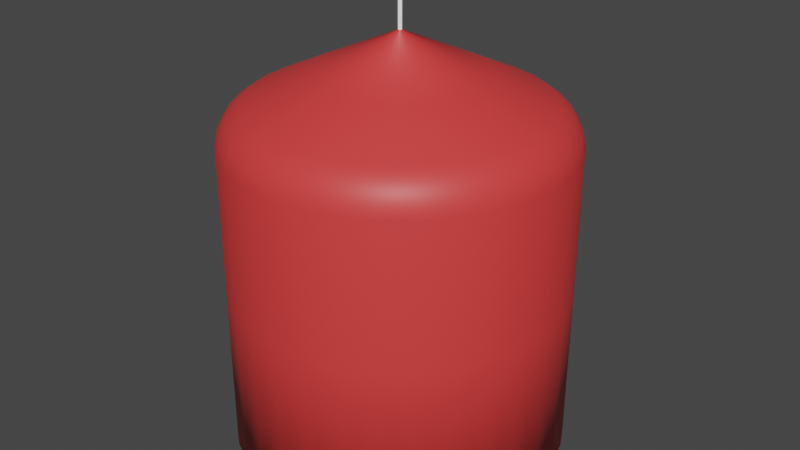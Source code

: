 # Source: Candle.blend  (saved by Blender 3.4.6; exported with 4.5.12 LTS)
import bpy
from mathutils import Matrix  # noqa: F401  (used for matrix-valued properties, if any)

bpy.ops.wm.read_factory_settings(use_empty=True)
scene = bpy.context.scene
scene.name = 'Scene'

# ---- collections
col_collection = bpy.data.collections.new('Collection'); scene.collection.children.link(col_collection)

# ---- materials (node trees are filled in below, after node groups)
mat_white = bpy.data.materials.new('White')
mat_white.use_transparent_shadow = False
mat_red = bpy.data.materials.new('Red')
mat_red.use_transparent_shadow = False

# ---- material node trees
mat_white.use_nodes = True; mat_white.node_tree.nodes.clear()
_N = mat_white.node_tree.nodes; _L = mat_white.node_tree.links
n0 = _N.new('ShaderNodeBsdfPrincipled'); n0.name = 'Principled BSDF'; n0.location = (10, 300)
n0.distribution = 'GGX'
n0.subsurface_method = 'RANDOM_WALK_SKIN'
n0.inputs[0].default_value = (1.0, 1.0, 1.0, 1.0)
n0.inputs[3].default_value = 1.45
n0.inputs[27].default_value = (0.0, 0.0, 0.0, 1.0)
n0.inputs[28].default_value = 1.0
n1 = _N.new('ShaderNodeOutputMaterial'); n1.name = 'Material Output'; n1.location = (300, 300)
_L.new(n0.outputs[0], n1.inputs[0])
n1.is_active_output = True
mat_red.use_nodes = True; mat_red.node_tree.nodes.clear()
_N = mat_red.node_tree.nodes; _L = mat_red.node_tree.links
n0 = _N.new('ShaderNodeBsdfPrincipled'); n0.name = 'Principled BSDF'; n0.location = (10, 300)
n0.distribution = 'GGX'
n0.subsurface_method = 'RANDOM_WALK_SKIN'
n0.inputs[0].default_value = (0.8, 0.04761, 0.04761, 1.0)
n0.inputs[3].default_value = 1.45
n0.inputs[27].default_value = (0.0, 0.0, 0.0, 1.0)
n0.inputs[28].default_value = 1.0
n1 = _N.new('ShaderNodeOutputMaterial'); n1.name = 'Material Output'; n1.location = (300, 300)
_L.new(n0.outputs[0], n1.inputs[0])
n1.is_active_output = True

# ---- world
world_world = bpy.data.worlds.new('World'); scene.world = world_world
world_world.use_nodes = True; world_world.node_tree.nodes.clear()
_N = world_world.node_tree.nodes; _L = world_world.node_tree.links
n0 = _N.new('ShaderNodeOutputWorld'); n0.name = 'World Output'; n0.location = (300, 300)
n1 = _N.new('ShaderNodeBackground'); n1.name = 'Background'; n1.location = (10, 300)
n1.inputs[0].default_value = (0.05088, 0.05088, 0.05088, 1.0)
_L.new(n1.outputs[0], n0.inputs[0])
n0.is_active_output = True
world_world.color = (0.05088, 0.05088, 0.05088)
world_world.use_sun_shadow = False
world_world.sun_shadow_jitter_overblur = 0.0

# ---- meshes
me_candle = bpy.data.meshes.new('Candle')
me_candle.from_pydata([(0.0, 0.3293, -0.3293), (0.06424, 0.323, -0.3293), (0.126, 0.3042, -0.3293), (0.1829, 0.2738, -0.3293), (0.2328, 0.2328, -0.3293), (0.2738, 0.1829, -0.3293), (0.3042, 0.126, -0.3293), (0.323, 0.06424, -0.3293), (0.3293, 0.0, -0.3293), (0.323, -0.06424, -0.3293), (0.3042, -0.126, -0.3293), (0.2738, -0.1829, -0.3293), (0.2328, -0.2328, -0.3293), (0.1829, -0.2738, -0.3293), (0.126, -0.3042, -0.3293), (0.06424, -0.323, -0.3293), (0.0, -0.3293, -0.3293), (-0.06424, -0.323, -0.3293), (-0.126, -0.3042, -0.3293), (-0.1829, -0.2738, -0.3293), (-0.2328, -0.2328, -0.3293), (-0.2738, -0.1829, -0.3293), (-0.3042, -0.126, -0.3293), (-0.323, -0.06424, -0.3293), (-0.3293, 0.0, -0.3293), (-0.323, 0.06424, -0.3293), (-0.3042, 0.126, -0.3293), (-0.2738, 0.1829, -0.3293), (-0.2328, 0.2328, -0.3293), (-0.1829, 0.2738, -0.3293), (-0.126, 0.3042, -0.3293), (-0.06424, 0.323, -0.3293), (0.0007251, 0.003645, 0.4801), (2.35e-09, 0.003717, 0.4801), (0.001422, 0.003434, 0.4801), (0.002065, 0.00309, 0.4801), (0.002628, 0.002628, 0.4801), (0.00309, 0.002065, 0.4801), (0.003434, 0.001422, 0.4801), (0.003645, 0.0007251, 0.4801), (0.003717, 4.022e-09, 0.4801), (0.003645, -0.0007251, 0.4801), (0.003434, -0.001422, 0.4801), (0.00309, -0.002065, 0.4801), (0.002628, -0.002628, 0.4801), (0.002065, -0.00309, 0.4801), (0.001422, -0.003434, 0.4801), (0.0007251, -0.003645, 0.4801), (2.35e-09, -0.003717, 0.4801), (-0.0007251, -0.003645, 0.4801), (-0.001422, -0.003434, 0.4801), (-0.002065, -0.00309, 0.4801), (-0.002628, -0.002628, 0.4801), (-0.00309, -0.002065, 0.4801), (-0.003434, -0.001422, 0.4801), (-0.003645, -0.0007251, 0.4801), (-0.003717, 4.022e-09, 0.4801), (-0.003645, 0.0007251, 0.4801), (-0.003434, 0.001422, 0.4801), (-0.00309, 0.002065, 0.4801), (-0.002628, 0.002628, 0.4801), (-0.002065, 0.00309, 0.4801), (-0.001422, 0.003434, 0.4801), (-0.0007251, 0.003645, 0.4801), (0.0007252, 0.003645, 0.5387), (8.628e-08, 0.003717, 0.5387), (0.001422, 0.003434, 0.5387), (0.002065, 0.00309, 0.5387), (0.002628, 0.002628, 0.5387), (0.00309, 0.002065, 0.5387), (0.003434, 0.001422, 0.5387), (0.003645, 0.0007251, 0.5387), (0.003717, 4.022e-09, 0.5387), (0.003645, -0.0007251, 0.5387), (0.003434, -0.001422, 0.5387), (0.00309, -0.002065, 0.5387), (0.002628, -0.002628, 0.5387), (0.002065, -0.00309, 0.5387), (0.001422, -0.003434, 0.5387), (0.0007252, -0.003645, 0.5387), (8.628e-08, -0.003717, 0.5387), (-0.000725, -0.003645, 0.5387), (-0.001422, -0.003434, 0.5387), (-0.002065, -0.00309, 0.5387), (-0.002628, -0.002628, 0.5387), (-0.00309, -0.002065, 0.5387), (-0.003434, -0.001422, 0.5387), (-0.003645, -0.0007251, 0.5387), (-0.003717, 4.022e-09, 0.5387), (-0.003645, 0.0007251, 0.5387), (-0.003434, 0.001422, 0.5387), (-0.00309, 0.002065, 0.5387), (-0.002628, 0.002628, 0.5387), (-0.002065, 0.00309, 0.5387), (-0.001422, 0.003434, 0.5387), (-0.000725, 0.003645, 0.5387), (0.03212, 0.3261, -0.3293), (0.0, 0.3293, 0.0), (0.06424, 0.323, 0.0), (0.09512, 0.3136, -0.3293), (0.126, 0.3042, 0.0), (0.1545, 0.289, -0.3293), (0.1829, 0.2738, 0.0), (0.2079, 0.2533, -0.3293), (0.2328, 0.2328, 0.0), (0.2533, 0.2079, -0.3293), (0.2738, 0.1829, 0.0), (0.289, 0.1545, -0.3293), (0.3042, 0.126, 0.0), (0.3136, 0.09512, -0.3293), (0.323, 0.06424, 0.0), (0.3261, 0.03212, -0.3293), (0.3293, 0.0, 0.0), (0.3261, -0.03212, -0.3293), (0.323, -0.06424, 0.0), (0.3136, -0.09512, -0.3293), (0.3042, -0.126, 0.0), (0.289, -0.1545, -0.3293), (0.2738, -0.1829, 0.0), (0.2533, -0.2079, -0.3293), (0.2328, -0.2328, 0.0), (0.2079, -0.2533, -0.3293), (0.1829, -0.2738, 0.0), (0.1545, -0.289, -0.3293), (0.126, -0.3042, 0.0), (0.09512, -0.3136, -0.3293), (0.06424, -0.323, 0.0), (0.03212, -0.3261, -0.3293), (0.0, -0.3293, 0.0), (-0.03212, -0.3261, -0.3293), (-0.06424, -0.323, 0.0), (-0.09512, -0.3136, -0.3293), (-0.126, -0.3042, 0.0), (-0.1545, -0.289, -0.3293), (-0.1829, -0.2738, 0.0), (-0.2079, -0.2533, -0.3293), (-0.2328, -0.2328, 0.0), (-0.2533, -0.2079, -0.3293), (-0.2738, -0.1829, 0.0), (-0.289, -0.1545, -0.3293), (-0.3042, -0.126, 0.0), (-0.3136, -0.09512, -0.3293), (-0.323, -0.06424, 0.0), (-0.3261, -0.03212, -0.3293), (-0.3293, 0.0, 0.0), (-0.3261, 0.03212, -0.3293), (-0.323, 0.06424, 0.0), (-0.3136, 0.09512, -0.3293), (-0.3042, 0.126, 0.0), (-0.289, 0.1545, -0.3293), (-0.2738, 0.1829, 0.0), (-0.2533, 0.2079, -0.3293), (-0.2328, 0.2328, 0.0), (-0.2079, 0.2533, -0.3293), (-0.1829, 0.2738, 0.0), (-0.1545, 0.289, -0.3293), (-0.126, 0.3042, 0.0), (-0.09512, 0.3136, -0.3293), (-0.06424, 0.323, 0.0), (-0.03212, 0.3261, -0.3293), (0.0003625, 0.003681, 0.4801), (0.001074, 0.003539, 0.4801), (0.001744, 0.003262, 0.4801), (0.002346, 0.002859, 0.4801), (0.002859, 0.002346, 0.4801), (0.003262, 0.001744, 0.4801), (0.003539, 0.001074, 0.4801), (0.003681, 0.0003625, 0.4801), (0.003681, -0.0003625, 0.4801), (0.003539, -0.001074, 0.4801), (0.003262, -0.001744, 0.4801), (0.002859, -0.002346, 0.4801), (0.002346, -0.002859, 0.4801), (0.001744, -0.003262, 0.4801), (0.001074, -0.003539, 0.4801), (0.0003625, -0.003681, 0.4801), (-0.0003625, -0.003681, 0.4801), (-0.001074, -0.003539, 0.4801), (-0.001744, -0.003262, 0.4801), (-0.002346, -0.002859, 0.4801), (-0.002859, -0.002346, 0.4801), (-0.003262, -0.001744, 0.4801), (-0.003539, -0.001074, 0.4801), (-0.003681, -0.0003625, 0.4801), (-0.003681, 0.0003625, 0.4801), (-0.003539, 0.001074, 0.4801), (-0.003262, 0.001744, 0.4801), (-0.002859, 0.002346, 0.4801), (-0.002346, 0.002859, 0.4801), (-0.001744, 0.003262, 0.4801), (-0.001074, 0.003539, 0.4801), (-0.0003625, 0.003681, 0.4801), (0.1384, 0.0925, 0.4047), (0.1538, 0.06372, 0.4047), (0.06372, -0.1538, 0.4047), (0.03248, -0.1633, 0.4047), (-0.1633, -0.03248, 0.4047), (-0.1665, 2.011e-09, 0.4047), (0.03248, 0.1633, 0.4047), (0.06372, 0.1538, 0.4047), (0.1538, -0.06372, 0.4047), (0.1384, -0.0925, 0.4047), (-0.0925, -0.1384, 0.4047), (-0.1177, -0.1177, 0.4047), (-0.1177, 0.1177, 0.4047), (-0.0925, 0.1384, 0.4047), (0.1633, 0.03248, 0.4047), (1.175e-09, -0.1665, 0.4047), (-0.1633, 0.03248, 0.4047), (0.0925, 0.1384, 0.4047), (0.1177, -0.1177, 0.4047), (-0.1384, -0.0925, 0.4047), (-0.06372, 0.1538, 0.4047), (0.1665, 2.011e-09, 0.4047), (-0.03248, -0.1633, 0.4047), (-0.1538, 0.06372, 0.4047), (0.1177, 0.1177, 0.4047), (0.0925, -0.1384, 0.4047), (-0.1538, -0.06372, 0.4047), (-0.03248, 0.1633, 0.4047), (0.1633, -0.03248, 0.4047), (-0.06372, -0.1538, 0.4047), (-0.1384, 0.0925, 0.4047), (1.175e-09, 0.1665, 0.4047), (-0.1281, 0.1051, 0.4047), (-0.07811, -0.1461, 0.4047), (0.1586, -0.0481, 0.4047), (-0.01624, 0.1649, 0.4047), (0.01624, 0.1649, 0.4047), (-0.1586, -0.0481, 0.4047), (0.07811, -0.1461, 0.4047), (0.1281, 0.1051, 0.4047), (-0.1461, 0.07811, 0.4047), (-0.0481, -0.1586, 0.4047), (0.1649, -0.01624, 0.4047), (-0.0481, 0.1586, 0.4047), (-0.1461, -0.07811, 0.4047), (0.1051, -0.1281, 0.4047), (0.1051, 0.1281, 0.4047), (-0.1586, 0.0481, 0.4047), (-0.01624, -0.1649, 0.4047), (0.1649, 0.01624, 0.4047), (-0.07811, 0.1461, 0.4047), (-0.1281, -0.1051, 0.4047), (0.1281, -0.1051, 0.4047), (0.07811, 0.1461, 0.4047), (-0.1649, 0.01624, 0.4047), (0.01624, -0.1649, 0.4047), (0.1586, 0.0481, 0.4047), (-0.1051, 0.1281, 0.4047), (-0.1051, -0.1281, 0.4047), (0.1461, -0.07811, 0.4047), (0.0481, 0.1586, 0.4047), (-0.1649, -0.01624, 0.4047), (0.0481, -0.1586, 0.4047), (-0.03212, 0.3261, 0.0), (-0.09512, 0.3136, 0.0), (0.1461, 0.07811, 0.4047), (-0.1545, 0.289, 0.0), (-0.2079, 0.2533, 0.0), (-0.2533, 0.2079, 0.0), (-0.289, 0.1545, 0.0), (-0.3136, 0.09512, 0.0), (-0.3261, 0.03212, 0.0), (-0.3261, -0.03212, 0.0), (-0.3136, -0.09512, 0.0), (-0.289, -0.1545, 0.0), (-0.2533, -0.2079, 0.0), (-0.2079, -0.2533, 0.0), (-0.1545, -0.289, 0.0), (-0.09512, -0.3136, 0.0), (-0.03212, -0.3261, 0.0), (0.03212, -0.3261, 0.0), (0.09512, -0.3136, 0.0), (0.1545, -0.289, 0.0), (0.2079, -0.2533, 0.0), (0.2533, -0.2079, 0.0), (0.289, -0.1545, 0.0), (0.3136, -0.09512, 0.0), (0.3261, -0.03212, 0.0), (0.3261, 0.03212, 0.0), (0.3136, 0.09512, 0.0), (0.289, 0.1545, 0.0), (0.2533, 0.2079, 0.0), (0.2079, 0.2533, 0.0), (0.1545, 0.289, 0.0), (0.09512, 0.3136, 0.0), (0.03212, 0.3261, 0.0), (0.0, 0.3293, 0.2793), (3.289e-10, 0.2837, 0.3504), (3.833e-11, 0.3232, 0.3071), (1.533e-10, 0.3065, 0.3331), (0.06424, 0.323, 0.2793), (0.05535, 0.2783, 0.3504), (0.06305, 0.317, 0.3071), (0.05979, 0.3006, 0.3331), (0.126, 0.3042, 0.2793), (0.1086, 0.2621, 0.3504), (0.1237, 0.2986, 0.3071), (0.1173, 0.2832, 0.3331), (0.1829, 0.2738, 0.2793), (0.1576, 0.2359, 0.3504), (0.1795, 0.2687, 0.3071), (0.1703, 0.2548, 0.3331), (0.2328, 0.2328, 0.2793), (0.2006, 0.2006, 0.3504), (0.2285, 0.2285, 0.3071), (0.2167, 0.2167, 0.3331), (0.2738, 0.1829, 0.2793), (0.2359, 0.1576, 0.3504), (0.2687, 0.1795, 0.3071), (0.2548, 0.1703, 0.3331), (0.3042, 0.126, 0.2793), (0.2621, 0.1086, 0.3504), (0.2986, 0.1237, 0.3071), (0.2832, 0.1173, 0.3331), (0.323, 0.06424, 0.2793), (0.2783, 0.05535, 0.3504), (0.317, 0.06305, 0.3071), (0.3006, 0.05979, 0.3331), (0.3293, 0.0, 0.2793), (0.2837, 5.629e-10, 0.3504), (0.3232, 7.667e-11, 0.3071), (0.3065, 2.683e-10, 0.3331), (0.323, -0.06424, 0.2793), (0.2783, -0.05535, 0.3504), (0.317, -0.06305, 0.3071), (0.3006, -0.05979, 0.3331), (0.3042, -0.126, 0.2793), (0.2621, -0.1086, 0.3504), (0.2986, -0.1237, 0.3071), (0.2832, -0.1173, 0.3331), (0.2738, -0.1829, 0.2793), (0.2359, -0.1576, 0.3504), (0.2687, -0.1795, 0.3071), (0.2548, -0.1703, 0.3331), (0.2328, -0.2328, 0.2793), (0.2006, -0.2006, 0.3504), (0.2285, -0.2285, 0.3071), (0.2167, -0.2167, 0.3331), (0.1829, -0.2738, 0.2793), (0.1576, -0.2359, 0.3504), (0.1795, -0.2687, 0.3071), (0.1703, -0.2548, 0.3331), (0.126, -0.3042, 0.2793), (0.1086, -0.2621, 0.3504), (0.1237, -0.2986, 0.3071), (0.1173, -0.2832, 0.3331), (0.06424, -0.323, 0.2793), (0.05535, -0.2783, 0.3504), (0.06305, -0.317, 0.3071), (0.05979, -0.3006, 0.3331), (0.0, -0.3293, 0.2793), (3.289e-10, -0.2837, 0.3504), (3.833e-11, -0.3232, 0.3071), (1.533e-10, -0.3065, 0.3331), (-0.06424, -0.323, 0.2793), (-0.05535, -0.2783, 0.3504), (-0.06305, -0.317, 0.3071), (-0.05979, -0.3006, 0.3331), (-0.126, -0.3042, 0.2793), (-0.1086, -0.2621, 0.3504), (-0.1237, -0.2986, 0.3071), (-0.1173, -0.2832, 0.3331), (-0.1829, -0.2738, 0.2793), (-0.1576, -0.2359, 0.3504), (-0.1795, -0.2687, 0.3071), (-0.1703, -0.2548, 0.3331), (-0.2328, -0.2328, 0.2793), (-0.2006, -0.2006, 0.3504), (-0.2285, -0.2285, 0.3071), (-0.2167, -0.2167, 0.3331), (-0.2738, -0.1829, 0.2793), (-0.2359, -0.1576, 0.3504), (-0.2687, -0.1795, 0.3071), (-0.2548, -0.1703, 0.3331), (-0.3042, -0.126, 0.2793), (-0.2621, -0.1086, 0.3504), (-0.2986, -0.1237, 0.3071), (-0.2832, -0.1173, 0.3331), (-0.323, -0.06424, 0.2793), (-0.2783, -0.05535, 0.3504), (-0.317, -0.06305, 0.3071), (-0.3006, -0.05979, 0.3331), (-0.3293, 0.0, 0.2793), (-0.2837, 5.629e-10, 0.3504), (-0.3232, 7.667e-11, 0.3071), (-0.3065, 2.683e-10, 0.3331), (-0.323, 0.06424, 0.2793), (-0.2783, 0.05535, 0.3504), (-0.317, 0.06305, 0.3071), (-0.3006, 0.05979, 0.3331), (-0.3042, 0.126, 0.2793), (-0.2621, 0.1086, 0.3504), (-0.2986, 0.1237, 0.3071), (-0.2832, 0.1173, 0.3331), (-0.2738, 0.1829, 0.2793), (-0.2359, 0.1576, 0.3504), (-0.2687, 0.1795, 0.3071), (-0.2548, 0.1703, 0.3331), (-0.2328, 0.2328, 0.2793), (-0.2006, 0.2006, 0.3504), (-0.2285, 0.2285, 0.3071), (-0.2167, 0.2167, 0.3331), (-0.1829, 0.2738, 0.2793), (-0.1576, 0.2359, 0.3504), (-0.1795, 0.2687, 0.3071), (-0.1703, 0.2548, 0.3331), (-0.126, 0.3042, 0.2793), (-0.1086, 0.2621, 0.3504), (-0.1237, 0.2986, 0.3071), (-0.1173, 0.2832, 0.3331), (-0.06424, 0.323, 0.2793), (-0.05535, 0.2783, 0.3504), (-0.06305, 0.317, 0.3071), (-0.05979, 0.3006, 0.3331), (0.02768, 0.281, 0.3504), (0.03212, 0.3261, 0.2793), (0.0299, 0.3036, 0.3331), (0.03152, 0.3201, 0.3071), (0.08196, 0.2702, 0.3504), (0.09512, 0.3136, 0.2793), (0.08854, 0.2919, 0.3331), (0.09336, 0.3078, 0.3071), (0.1331, 0.249, 0.3504), (0.1545, 0.289, 0.2793), (0.1438, 0.269, 0.3331), (0.1516, 0.2836, 0.3071), (0.1791, 0.2183, 0.3504), (0.2079, 0.2533, 0.2793), (0.1935, 0.2358, 0.3331), (0.204, 0.2486, 0.3071), (0.2183, 0.1791, 0.3504), (0.2533, 0.2079, 0.2793), (0.2358, 0.1935, 0.3331), (0.2486, 0.204, 0.3071), (0.249, 0.1331, 0.3504), (0.289, 0.1545, 0.2793), (0.269, 0.1438, 0.3331), (0.2836, 0.1516, 0.3071), (0.2702, 0.08196, 0.3504), (0.3136, 0.09512, 0.2793), (0.2919, 0.08854, 0.3331), (0.3078, 0.09336, 0.3071), (0.281, 0.02768, 0.3504), (0.3261, 0.03212, 0.2793), (0.3036, 0.0299, 0.3331), (0.3201, 0.03152, 0.3071), (0.281, -0.02768, 0.3504), (0.3261, -0.03212, 0.2793), (0.3036, -0.0299, 0.3331), (0.3201, -0.03152, 0.3071), (0.2702, -0.08196, 0.3504), (0.3136, -0.09512, 0.2793), (0.2919, -0.08854, 0.3331), (0.3078, -0.09336, 0.3071), (0.249, -0.1331, 0.3504), (0.289, -0.1545, 0.2793), (0.269, -0.1438, 0.3331), (0.2836, -0.1516, 0.3071), (0.2183, -0.1791, 0.3504), (0.2533, -0.2079, 0.2793), (0.2358, -0.1935, 0.3331), (0.2486, -0.204, 0.3071), (0.1791, -0.2183, 0.3504), (0.2079, -0.2533, 0.2793), (0.1935, -0.2358, 0.3331), (0.204, -0.2486, 0.3071), (0.1331, -0.249, 0.3504), (0.1545, -0.289, 0.2793), (0.1438, -0.269, 0.3331), (0.1516, -0.2836, 0.3071), (0.08196, -0.2702, 0.3504), (0.09512, -0.3136, 0.2793), (0.08854, -0.2919, 0.3331), (0.09336, -0.3078, 0.3071), (0.02768, -0.281, 0.3504), (0.03212, -0.3261, 0.2793), (0.0299, -0.3036, 0.3331), (0.03152, -0.3201, 0.3071), (-0.02768, -0.281, 0.3504), (-0.03212, -0.3261, 0.2793), (-0.0299, -0.3036, 0.3331), (-0.03152, -0.3201, 0.3071), (-0.08196, -0.2702, 0.3504), (-0.09512, -0.3136, 0.2793), (-0.08854, -0.2919, 0.3331), (-0.09336, -0.3078, 0.3071), (-0.1331, -0.249, 0.3504), (-0.1545, -0.289, 0.2793), (-0.1438, -0.269, 0.3331), (-0.1516, -0.2836, 0.3071), (-0.1791, -0.2183, 0.3504), (-0.2079, -0.2533, 0.2793), (-0.1935, -0.2358, 0.3331), (-0.204, -0.2486, 0.3071), (-0.2183, -0.1791, 0.3504), (-0.2533, -0.2079, 0.2793), (-0.2358, -0.1935, 0.3331), (-0.2486, -0.204, 0.3071), (-0.249, -0.1331, 0.3504), (-0.289, -0.1545, 0.2793), (-0.269, -0.1438, 0.3331), (-0.2836, -0.1516, 0.3071), (-0.2702, -0.08196, 0.3504), (-0.3136, -0.09512, 0.2793), (-0.2919, -0.08854, 0.3331), (-0.3078, -0.09336, 0.3071), (-0.281, -0.02768, 0.3504), (-0.3261, -0.03212, 0.2793), (-0.3036, -0.0299, 0.3331), (-0.3201, -0.03152, 0.3071), (-0.281, 0.02768, 0.3504), (-0.3261, 0.03212, 0.2793), (-0.3036, 0.0299, 0.3331), (-0.3201, 0.03152, 0.3071), (-0.2702, 0.08196, 0.3504), (-0.3136, 0.09512, 0.2793), (-0.2919, 0.08854, 0.3331), (-0.3078, 0.09336, 0.3071), (-0.249, 0.1331, 0.3504), (-0.289, 0.1545, 0.2793), (-0.269, 0.1438, 0.3331), (-0.2836, 0.1516, 0.3071), (-0.2183, 0.1791, 0.3504), (-0.2533, 0.2079, 0.2793), (-0.2358, 0.1935, 0.3331), (-0.2486, 0.204, 0.3071), (-0.1791, 0.2183, 0.3504), (-0.2079, 0.2533, 0.2793), (-0.1935, 0.2358, 0.3331), (-0.204, 0.2486, 0.3071), (-0.1331, 0.249, 0.3504), (-0.1545, 0.289, 0.2793), (-0.1438, 0.269, 0.3331), (-0.1516, 0.2836, 0.3071), (-0.08196, 0.2702, 0.3504), (-0.09512, 0.3136, 0.2793), (-0.08854, 0.2919, 0.3331), (-0.09336, 0.3078, 0.3071), (-0.02768, 0.281, 0.3504), (-0.03212, 0.3261, 0.2793), (-0.0299, 0.3036, 0.3331), (-0.03152, 0.3201, 0.3071)], [], [(420, 293, 198, 252), (102, 300, 429, 284), (104, 304, 433, 283), (106, 308, 437, 282), (436, 309, 192, 257), (110, 316, 445, 280), (112, 320, 449, 279), (114, 324, 453, 278), (116, 328, 457, 277), (456, 329, 200, 251), (120, 336, 465, 275), (122, 340, 469, 274), (124, 344, 473, 273), (472, 345, 194, 254), (128, 352, 481, 271), (130, 356, 485, 270), (132, 360, 489, 269), (134, 364, 493, 268), (492, 365, 202, 250), (138, 372, 501, 266), (140, 376, 505, 265), (142, 380, 509, 264), (508, 381, 196, 253), (146, 388, 517, 262), (148, 392, 521, 261), (150, 396, 525, 260), (152, 400, 529, 259), (528, 401, 204, 249), (156, 408, 537, 256), (158, 412, 541, 255), (257, 192, 37, 165), (289, 540, 227, 223), (0, 96, 1, 99, 2, 101, 3, 103, 4, 105, 5, 107, 6, 109, 7, 111, 8, 113, 9, 115, 10, 117, 11, 119, 12, 121, 13, 123, 14, 125, 15, 127, 16, 129, 17, 131, 18, 133, 19, 135, 20, 137, 21, 139, 22, 141, 23, 143, 24, 145, 25, 147, 26, 149, 27, 151, 28, 153, 29, 155, 30, 157, 31, 159), (47, 174, 46, 78, 79), (254, 194, 46, 174), (253, 196, 55, 183), (252, 198, 32, 161), (251, 200, 42, 170), (250, 202, 51, 179), (249, 204, 60, 188), (248, 193, 38, 166), (247, 195, 47, 175), (246, 197, 56, 184), (245, 199, 34, 162), (244, 201, 43, 171), (243, 203, 52, 180), (242, 205, 61, 189), (241, 206, 39, 167), (240, 207, 48, 176), (239, 208, 57, 185), (238, 209, 35, 163), (237, 210, 44, 172), (236, 211, 53, 181), (235, 212, 62, 190), (234, 213, 40, 168), (233, 214, 49, 177), (232, 215, 58, 186), (231, 216, 36, 164), (230, 217, 45, 173), (229, 218, 54, 182), (228, 223, 33, 160), (227, 219, 63, 191), (226, 220, 41, 169), (225, 221, 50, 178), (224, 222, 59, 187), (64, 65, 95, 94, 93, 92, 91, 90, 89, 88, 87, 86, 85, 84, 83, 82, 81, 80, 79, 78, 77, 76, 75, 74, 73, 72, 71, 70, 69, 68, 67, 66), (34, 161, 32, 64, 66), (61, 188, 60, 92, 93), (48, 175, 47, 79, 80), (35, 162, 34, 66, 67), (62, 189, 61, 93, 94), (49, 176, 48, 80, 81), (36, 163, 35, 67, 68), (63, 190, 62, 94, 95), (50, 177, 49, 81, 82), (37, 164, 36, 68, 69), (33, 191, 63, 95, 65), (51, 178, 50, 82, 83), (38, 165, 37, 69, 70), (52, 179, 51, 83, 84), (39, 166, 38, 70, 71), (53, 180, 52, 84, 85), (40, 167, 39, 71, 72), (54, 181, 53, 85, 86), (41, 168, 40, 72, 73), (55, 182, 54, 86, 87), (42, 169, 41, 73, 74), (56, 183, 55, 87, 88), (43, 170, 42, 74, 75), (57, 184, 56, 88, 89), (44, 171, 43, 75, 76), (58, 185, 57, 89, 90), (45, 172, 44, 76, 77), (59, 186, 58, 90, 91), (46, 173, 45, 77, 78), (32, 160, 33, 65, 64), (60, 187, 59, 91, 92), (204, 224, 187, 60), (260, 525, 400, 152), (397, 520, 232, 222), (202, 225, 178, 51), (269, 489, 364, 134), (361, 484, 233, 221), (200, 226, 169, 42), (278, 453, 328, 116), (325, 448, 234, 220), (223, 227, 191, 33), (416, 289, 223, 228), (413, 536, 235, 219), (198, 228, 160, 32), (287, 417, 292, 98), (98, 292, 421, 286), (196, 229, 182, 55), (265, 505, 380, 142), (377, 500, 236, 218), (194, 230, 173, 46), (274, 469, 344, 124), (341, 464, 237, 217), (192, 231, 164, 37), (283, 433, 308, 106), (305, 428, 238, 216), (222, 232, 186, 59), (261, 521, 396, 150), (393, 516, 239, 215), (221, 233, 177, 50), (270, 485, 360, 132), (357, 480, 240, 214), (220, 234, 168, 41), (279, 449, 324, 114), (321, 444, 241, 213), (219, 235, 190, 63), (256, 537, 412, 158), (409, 532, 242, 212), (218, 236, 181, 54), (266, 501, 376, 140), (373, 496, 243, 211), (217, 237, 172, 45), (275, 465, 340, 122), (337, 460, 244, 210), (216, 238, 163, 36), (284, 429, 304, 104), (301, 424, 245, 209), (215, 239, 185, 58), (262, 517, 392, 148), (389, 512, 246, 208), (214, 240, 176, 49), (271, 481, 356, 130), (353, 476, 247, 207), (213, 241, 167, 40), (280, 445, 320, 112), (317, 440, 248, 206), (212, 242, 189, 62), (258, 533, 408, 156), (405, 528, 249, 205), (211, 243, 180, 53), (267, 497, 372, 138), (369, 492, 250, 203), (210, 244, 171, 44), (276, 461, 336, 120), (333, 456, 251, 201), (209, 245, 162, 35), (285, 425, 300, 102), (297, 420, 252, 199), (208, 246, 184, 57), (263, 513, 388, 146), (385, 508, 253, 197), (207, 247, 175, 48), (272, 477, 352, 128), (349, 472, 254, 195), (206, 248, 166, 39), (281, 441, 316, 110), (313, 436, 257, 193), (205, 249, 188, 61), (259, 529, 404, 154), (154, 404, 533, 258), (203, 250, 179, 52), (268, 493, 368, 136), (136, 368, 497, 267), (201, 251, 170, 43), (277, 457, 332, 118), (118, 332, 461, 276), (199, 252, 161, 34), (286, 421, 296, 100), (100, 296, 425, 285), (197, 253, 183, 56), (264, 509, 384, 144), (144, 384, 513, 263), (195, 254, 174, 47), (273, 473, 348, 126), (126, 348, 477, 272), (159, 255, 97, 0), (31, 158, 255, 159), (540, 413, 219, 227), (157, 256, 158, 31), (30, 156, 256, 157), (536, 409, 212, 235), (193, 257, 165, 38), (282, 437, 312, 108), (108, 312, 441, 281), (155, 258, 156, 30), (29, 154, 258, 155), (532, 405, 205, 242), (153, 259, 154, 29), (28, 152, 259, 153), (401, 524, 224, 204), (151, 260, 152, 28), (27, 150, 260, 151), (524, 397, 222, 224), (149, 261, 150, 27), (26, 148, 261, 149), (520, 393, 215, 232), (147, 262, 148, 26), (25, 146, 262, 147), (516, 389, 208, 239), (145, 263, 146, 25), (24, 144, 263, 145), (512, 385, 197, 246), (143, 264, 144, 24), (23, 142, 264, 143), (381, 504, 229, 196), (141, 265, 142, 23), (22, 140, 265, 141), (504, 377, 218, 229), (139, 266, 140, 22), (21, 138, 266, 139), (500, 373, 211, 236), (137, 267, 138, 21), (20, 136, 267, 137), (496, 369, 203, 243), (135, 268, 136, 20), (19, 134, 268, 135), (365, 488, 225, 202), (133, 269, 134, 19), (18, 132, 269, 133), (488, 361, 221, 225), (131, 270, 132, 18), (17, 130, 270, 131), (484, 357, 214, 233), (129, 271, 130, 17), (16, 128, 271, 129), (480, 353, 207, 240), (127, 272, 128, 16), (15, 126, 272, 127), (476, 349, 195, 247), (125, 273, 126, 15), (14, 124, 273, 125), (345, 468, 230, 194), (123, 274, 124, 14), (13, 122, 274, 123), (468, 341, 217, 230), (121, 275, 122, 13), (12, 120, 275, 121), (464, 337, 210, 237), (119, 276, 120, 12), (11, 118, 276, 119), (460, 333, 201, 244), (117, 277, 118, 11), (10, 116, 277, 117), (329, 452, 226, 200), (115, 278, 116, 10), (9, 114, 278, 115), (452, 325, 220, 226), (113, 279, 114, 9), (8, 112, 279, 113), (448, 321, 213, 234), (111, 280, 112, 8), (7, 110, 280, 111), (444, 317, 206, 241), (109, 281, 110, 7), (6, 108, 281, 109), (440, 313, 193, 248), (107, 282, 108, 6), (5, 106, 282, 107), (309, 432, 231, 192), (105, 283, 106, 5), (4, 104, 283, 105), (432, 305, 216, 231), (103, 284, 104, 4), (3, 102, 284, 103), (428, 301, 209, 238), (101, 285, 102, 3), (2, 100, 285, 101), (424, 297, 199, 245), (99, 286, 100, 2), (1, 98, 286, 99), (293, 416, 228, 198), (96, 287, 98, 1), (0, 97, 287, 96), (255, 541, 288, 97), (417, 288, 290, 419), (419, 290, 291, 418), (418, 291, 289, 416), (421, 292, 294, 423), (423, 294, 295, 422), (422, 295, 293, 420), (425, 296, 298, 427), (427, 298, 299, 426), (426, 299, 297, 424), (429, 300, 302, 431), (431, 302, 303, 430), (430, 303, 301, 428), (433, 304, 306, 435), (435, 306, 307, 434), (434, 307, 305, 432), (437, 308, 310, 439), (439, 310, 311, 438), (438, 311, 309, 436), (441, 312, 314, 443), (443, 314, 315, 442), (442, 315, 313, 440), (445, 316, 318, 447), (447, 318, 319, 446), (446, 319, 317, 444), (449, 320, 322, 451), (451, 322, 323, 450), (450, 323, 321, 448), (453, 324, 326, 455), (455, 326, 327, 454), (454, 327, 325, 452), (457, 328, 330, 459), (459, 330, 331, 458), (458, 331, 329, 456), (461, 332, 334, 463), (463, 334, 335, 462), (462, 335, 333, 460), (465, 336, 338, 467), (467, 338, 339, 466), (466, 339, 337, 464), (469, 340, 342, 471), (471, 342, 343, 470), (470, 343, 341, 468), (473, 344, 346, 475), (475, 346, 347, 474), (474, 347, 345, 472), (477, 348, 350, 479), (479, 350, 351, 478), (478, 351, 349, 476), (481, 352, 354, 483), (483, 354, 355, 482), (482, 355, 353, 480), (485, 356, 358, 487), (487, 358, 359, 486), (486, 359, 357, 484), (489, 360, 362, 491), (491, 362, 363, 490), (490, 363, 361, 488), (493, 364, 366, 495), (495, 366, 367, 494), (494, 367, 365, 492), (497, 368, 370, 499), (499, 370, 371, 498), (498, 371, 369, 496), (501, 372, 374, 503), (503, 374, 375, 502), (502, 375, 373, 500), (505, 376, 378, 507), (507, 378, 379, 506), (506, 379, 377, 504), (509, 380, 382, 511), (511, 382, 383, 510), (510, 383, 381, 508), (513, 384, 386, 515), (515, 386, 387, 514), (514, 387, 385, 512), (517, 388, 390, 519), (519, 390, 391, 518), (518, 391, 389, 516), (521, 392, 394, 523), (523, 394, 395, 522), (522, 395, 393, 520), (525, 396, 398, 527), (527, 398, 399, 526), (526, 399, 397, 524), (529, 400, 402, 531), (531, 402, 403, 530), (530, 403, 401, 528), (533, 404, 406, 535), (535, 406, 407, 534), (534, 407, 405, 532), (537, 408, 410, 539), (539, 410, 411, 538), (538, 411, 409, 536), (541, 412, 414, 543), (543, 414, 415, 542), (542, 415, 413, 540), (292, 417, 419, 294), (294, 419, 418, 295), (295, 418, 416, 293), (296, 421, 423, 298), (298, 423, 422, 299), (299, 422, 420, 297), (300, 425, 427, 302), (302, 427, 426, 303), (303, 426, 424, 301), (304, 429, 431, 306), (306, 431, 430, 307), (307, 430, 428, 305), (308, 433, 435, 310), (310, 435, 434, 311), (311, 434, 432, 309), (312, 437, 439, 314), (314, 439, 438, 315), (315, 438, 436, 313), (316, 441, 443, 318), (318, 443, 442, 319), (319, 442, 440, 317), (320, 445, 447, 322), (322, 447, 446, 323), (323, 446, 444, 321), (324, 449, 451, 326), (326, 451, 450, 327), (327, 450, 448, 325), (328, 453, 455, 330), (330, 455, 454, 331), (331, 454, 452, 329), (332, 457, 459, 334), (334, 459, 458, 335), (335, 458, 456, 333), (336, 461, 463, 338), (338, 463, 462, 339), (339, 462, 460, 337), (340, 465, 467, 342), (342, 467, 466, 343), (343, 466, 464, 341), (344, 469, 471, 346), (346, 471, 470, 347), (347, 470, 468, 345), (348, 473, 475, 350), (350, 475, 474, 351), (351, 474, 472, 349), (352, 477, 479, 354), (354, 479, 478, 355), (355, 478, 476, 353), (356, 481, 483, 358), (358, 483, 482, 359), (359, 482, 480, 357), (360, 485, 487, 362), (362, 487, 486, 363), (363, 486, 484, 361), (364, 489, 491, 366), (366, 491, 490, 367), (367, 490, 488, 365), (368, 493, 495, 370), (370, 495, 494, 371), (371, 494, 492, 369), (372, 497, 499, 374), (374, 499, 498, 375), (375, 498, 496, 373), (376, 501, 503, 378), (378, 503, 502, 379), (379, 502, 500, 377), (380, 505, 507, 382), (382, 507, 506, 383), (383, 506, 504, 381), (384, 509, 511, 386), (386, 511, 510, 387), (387, 510, 508, 385), (388, 513, 515, 390), (390, 515, 514, 391), (391, 514, 512, 389), (392, 517, 519, 394), (394, 519, 518, 395), (395, 518, 516, 393), (396, 521, 523, 398), (398, 523, 522, 399), (399, 522, 520, 397), (400, 525, 527, 402), (402, 527, 526, 403), (403, 526, 524, 401), (404, 529, 531, 406), (406, 531, 530, 407), (407, 530, 528, 405), (408, 533, 535, 410), (410, 535, 534, 411), (411, 534, 532, 409), (412, 537, 539, 414), (414, 539, 538, 415), (415, 538, 536, 413), (288, 541, 543, 290), (290, 543, 542, 291), (291, 542, 540, 289), (97, 288, 417, 287)])
me_candle.polygons.foreach_set('use_smooth', [True] * 482)
me_candle.polygons.foreach_set('material_index', [1, 1, 1, 1, 1, 1, 1, 1, 1, 1, 1, 1, 1, 1, 1, 1, 1, 1, 1, 1, 1, 1, 1, 1, 1, 1, 1, 1, 1, 1, 1, 1, 1, 0, 1, 1, 1, 1, 1, 1, 1, 1, 1, 1, 1, 1, 1, 1, 1, 1, 1, 1, 1, 1, 1, 1, 1, 1, 1, 1, 1, 1, 1, 1, 1, 0, 0, 0, 0, 0, 0, 0, 0, 0, 0, 0, 0, 0, 0, 0, 0, 0, 0, 0, 0, 0, 0, 0, 0, 0, 0, 0, 0, 0, 0, 0, 0, 1, 1, 1, 1, 1, 1, 1, 1, 1, 1, 1, 1, 1, 1, 1, 1, 1, 1, 1, 1, 1, 1, 1, 1, 1, 1, 1, 1, 1, 1, 1, 1, 1, 1, 1, 1, 1, 1, 1, 1, 1, 1, 1, 1, 1, 1, 1, 1, 1, 1, 1, 1, 1, 1, 1, 1, 1, 1, 1, 1, 1, 1, 1, 1, 1, 1, 1, 1, 1, 1, 1, 1, 1, 1, 1, 1, 1, 1, 1, 1, 1, 1, 1, 1, 1, 1, 1, 1, 1, 1, 1, 1, 1, 1, 1, 1, 1, 1, 1, 1, 1, 1, 1, 1, 1, 1, 1, 1, 1, 1, 1, 1, 1, 1, 1, 1, 1, 1, 1, 1, 1, 1, 1, 1, 1, 1, 1, 1, 1, 1, 1, 1, 1, 1, 1, 1, 1, 1, 1, 1, 1, 1, 1, 1, 1, 1, 1, 1, 1, 1, 1, 1, 1, 1, 1, 1, 1, 1, 1, 1, 1, 1, 1, 1, 1, 1, 1, 1, 1, 1, 1, 1, 1, 1, 1, 1, 1, 1, 1, 1, 1, 1, 1, 1, 1, 1, 1, 1, 1, 1, 1, 1, 1, 1, 1, 1, 1, 1, 1, 1, 1, 1, 1, 1, 1, 1, 1, 1, 1, 1, 1, 1, 1, 1, 1, 1, 1, 1, 1, 1, 1, 1, 1, 1, 1, 1, 1, 1, 1, 1, 1, 1, 1, 1, 1, 1, 1, 1, 1, 1, 1, 1, 1, 1, 1, 1, 1, 1, 1, 1, 1, 1, 1, 1, 1, 1, 1, 1, 1, 1, 1, 1, 1, 1, 1, 1, 1, 1, 1, 1, 1, 1, 1, 1, 1, 1, 1, 1, 1, 1, 1, 1, 1, 1, 1, 1, 1, 1, 1, 1, 1, 1, 1, 1, 1, 1, 1, 1, 1, 1, 1, 1, 1, 1, 1, 1, 1, 1, 1, 1, 1, 1, 1, 1, 1, 1, 1, 1, 1, 1, 1, 1, 1, 1, 1, 1, 1, 1, 1, 1, 1, 1, 1, 1, 1, 1, 1, 1, 1, 1, 1, 1, 1, 1, 1, 1, 1, 1, 1, 1, 1, 1, 1, 1, 1, 1, 1, 1, 1, 1, 1, 1, 1, 1, 1, 1, 1, 1, 1, 1, 1, 1, 1, 1, 1, 1, 1, 1, 1, 1, 1, 1, 1, 1, 1])
_uv = me_candle.uv_layers.new(name='UVMap')
_uv.uv.foreach_set('vector', [0.9531, 1.0, 0.9688, 1.0, 0.9688, 1.0, 0.9531, 1.0, 0.9062, 0.75, 0.9062, 0.962, 0.8906, 0.962, 0.8906, 0.75, 0.875, 0.75, 0.875, 0.962, 0.8594, 0.962, 0.8594, 0.75, 0.8438, 0.75, 0.8438, 0.962, 0.8281, 0.962, 0.8281, 0.75, 0.8281, 1.0, 0.8438, 1.0, 0.8438, 1.0, 0.8281, 1.0, 0.7812, 0.75, 0.7812, 0.962, 0.7656, 0.962, 0.7656, 0.75, 0.75, 0.75, 0.75, 0.962, 0.7344, 0.962, 0.7344, 0.75, 0.7188, 0.75, 0.7188, 0.962, 0.7031, 0.962, 0.7031, 0.75, 0.6875, 0.75, 0.6875, 0.962, 0.6719, 0.962, 0.6719, 0.75, 0.6719, 1.0, 0.6875, 1.0, 0.6875, 1.0, 0.6719, 1.0, 0.625, 0.75, 0.625, 0.962, 0.6094, 0.962, 0.6094, 0.75, 0.5938, 0.75, 0.5938, 0.962, 0.5781, 0.962, 0.5781, 0.75, 0.5625, 0.75, 0.5625, 0.962, 0.5469, 0.962, 0.5469, 0.75, 0.5469, 1.0, 0.5625, 1.0, 0.5625, 1.0, 0.5469, 1.0, 0.5, 0.75, 0.5, 0.962, 0.4844, 0.962, 0.4844, 0.75, 0.4688, 0.75, 0.4688, 0.962, 0.4531, 0.962, 0.4531, 0.75, 0.4375, 0.75, 0.4375, 0.962, 0.4219, 0.962, 0.4219, 0.75, 0.4062, 0.75, 0.4062, 0.962, 0.3906, 0.962, 0.3906, 0.75, 0.3906, 1.0, 0.4062, 1.0, 0.4062, 1.0, 0.3906, 1.0, 0.3438, 0.75, 0.3438, 0.962, 0.3281, 0.962, 0.3281, 0.75, 0.3125, 0.75, 0.3125, 0.962, 0.2969, 0.962, 0.2969, 0.75, 0.2812, 0.75, 0.2812, 0.962, 0.2656, 0.962, 0.2656, 0.75, 0.2656, 1.0, 0.2812, 1.0, 0.2812, 1.0, 0.2656, 1.0, 0.2188, 0.75, 0.2188, 0.962, 0.2031, 0.962, 0.2031, 0.75, 0.1875, 0.75, 0.1875, 0.962, 0.1719, 0.962, 0.1719, 0.75, 0.1562, 0.75, 0.1562, 0.962, 0.1406, 0.962, 0.1406, 0.75, 0.125, 0.75, 0.125, 0.962, 0.1094, 0.962, 0.1094, 0.75, 0.1094, 1.0, 0.125, 1.0, 0.125, 1.0, 0.1094, 1.0, 0.0625, 0.75, 0.0625, 0.962, 0.04688, 0.962, 0.04688, 0.75, 0.03125, 0.75, 0.03125, 0.962, 0.01562, 0.962, 0.01562, 0.75, 0.8281, 1.0, 0.8438, 1.0, 0.8438, 1.0, 0.8281, 1.0, 0.0, 1.0, 0.01562, 1.0, 0.01562, 1.0, 0.0, 1.0, 0.75, 0.49, 0.7734, 0.4877, 0.7968, 0.4854, 0.8193, 0.4786, 0.8418, 0.4717, 0.8626, 0.4606, 0.8833, 0.4496, 0.9015, 0.4346, 0.9197, 0.4197, 0.9346, 0.4015, 0.9496, 0.3833, 0.9606, 0.3626, 0.9717, 0.3418, 0.9786, 0.3193, 0.9854, 0.2968, 0.9877, 0.2734, 0.99, 0.25, 0.9877, 0.2266, 0.9854, 0.2032, 0.9786, 0.1807, 0.9717, 0.1582, 0.9606, 0.1374, 0.9496, 0.1167, 0.9346, 0.09848, 0.9197, 0.08029, 0.9015, 0.06537, 0.8833, 0.05045, 0.8626, 0.03936, 0.8418, 0.02827, 0.8193, 0.02144, 0.7968, 0.01461, 0.7734, 0.01231, 0.75, 0.01, 0.7266, 0.01231, 0.7032, 0.01461, 0.6807, 0.02144, 0.6582, 0.02827, 0.6374, 0.03936, 0.6167, 0.05045, 0.5985, 0.06537, 0.5803, 0.08029, 0.5654, 0.09848, 0.5504, 0.1167, 0.5394, 0.1374, 0.5283, 0.1582, 0.5214, 0.1807, 0.5146, 0.2032, 0.5123, 0.2266, 0.51, 0.25, 0.5123, 0.2734, 0.5146, 0.2968, 0.5214, 0.3193, 0.5283, 0.3418, 0.5394, 0.3626, 0.5504, 0.3833, 0.5654, 0.4015, 0.5803, 0.4197, 0.5985, 0.4346, 0.6167, 0.4496, 0.6374, 0.4606, 0.6582, 0.4717, 0.6807, 0.4786, 0.7032, 0.4854, 0.7266, 0.4877, 0.5312, 1.0, 0.5469, 1.0, 0.5625, 1.0, 0.5625, 1.0, 0.5312, 1.0, 0.5469, 1.0, 0.5625, 1.0, 0.5625, 1.0, 0.5469, 1.0, 0.2656, 1.0, 0.2812, 1.0, 0.2812, 1.0, 0.2656, 1.0, 0.9531, 1.0, 0.9688, 1.0, 0.9688, 1.0, 0.9531, 1.0, 0.6719, 1.0, 0.6875, 1.0, 0.6875, 1.0, 0.6719, 1.0, 0.3906, 1.0, 0.4062, 1.0, 0.4062, 1.0, 0.3906, 1.0, 0.1094, 1.0, 0.125, 1.0, 0.125, 1.0, 0.1094, 1.0, 0.7969, 1.0, 0.8125, 1.0, 0.8125, 1.0, 0.7969, 1.0, 0.5156, 1.0, 0.5312, 1.0, 0.5312, 1.0, 0.5156, 1.0, 0.2344, 1.0, 0.25, 1.0, 0.25, 1.0, 0.2344, 1.0, 0.9219, 1.0, 0.9375, 1.0, 0.9375, 1.0, 0.9219, 1.0, 0.6406, 1.0, 0.6562, 1.0, 0.6562, 1.0, 0.6406, 1.0, 0.3594, 1.0, 0.375, 1.0, 0.375, 1.0, 0.3594, 1.0, 0.07812, 1.0, 0.09375, 1.0, 0.09375, 1.0, 0.07812, 1.0, 0.7656, 1.0, 0.7812, 1.0, 0.7812, 1.0, 0.7656, 1.0, 0.4844, 1.0, 0.5, 1.0, 0.5, 1.0, 0.4844, 1.0, 0.2031, 1.0, 0.2188, 1.0, 0.2188, 1.0, 0.2031, 1.0, 0.8906, 1.0, 0.9062, 1.0, 0.9062, 1.0, 0.8906, 1.0, 0.6094, 1.0, 0.625, 1.0, 0.625, 1.0, 0.6094, 1.0, 0.3281, 1.0, 0.3438, 1.0, 0.3438, 1.0, 0.3281, 1.0, 0.04688, 1.0, 0.0625, 1.0, 0.0625, 1.0, 0.04688, 1.0, 0.7344, 1.0, 0.75, 1.0, 0.75, 1.0, 0.7344, 1.0, 0.4531, 1.0, 0.4688, 1.0, 0.4688, 1.0, 0.4531, 1.0, 0.1719, 1.0, 0.1875, 1.0, 0.1875, 1.0, 0.1719, 1.0, 0.8594, 1.0, 0.875, 1.0, 0.875, 1.0, 0.8594, 1.0, 0.5781, 1.0, 0.5938, 1.0, 0.5938, 1.0, 0.5781, 1.0, 0.2969, 1.0, 0.3125, 1.0, 0.3125, 1.0, 0.2969, 1.0, 0.9844, 1.0, 1.0, 1.0, 1.0, 1.0, 0.9844, 1.0, 0.01562, 1.0, 0.03125, 1.0, 0.03125, 1.0, 0.01562, 1.0, 0.7031, 1.0, 0.7188, 1.0, 0.7188, 1.0, 0.7031, 1.0, 0.4219, 1.0, 0.4375, 1.0, 0.4375, 1.0, 0.4219, 1.0, 0.1406, 1.0, 0.1562, 1.0, 0.1562, 1.0, 0.1406, 1.0, 0.2968, 0.4854, 0.25, 0.49, 0.2032, 0.4854, 0.1582, 0.4717, 0.1167, 0.4496, 0.08029, 0.4197, 0.05045, 0.3833, 0.02827, 0.3418, 0.01461, 0.2968, 0.01, 0.25, 0.01461, 0.2032, 0.02827, 0.1582, 0.05045, 0.1167, 0.08029, 0.08029, 0.1167, 0.05045, 0.1582, 0.02827, 0.2032, 0.01461, 0.25, 0.01, 0.2968, 0.01461, 0.3418, 0.02827, 0.3833, 0.05045, 0.4197, 0.08029, 0.4496, 0.1167, 0.4717, 0.1582, 0.4854, 0.2032, 0.49, 0.25, 0.4854, 0.2968, 0.4717, 0.3418, 0.4496, 0.3833, 0.4197, 0.4197, 0.3833, 0.4496, 0.3418, 0.4717, 0.9375, 1.0, 0.9531, 1.0, 0.9688, 1.0, 0.9688, 1.0, 0.9375, 1.0, 0.09375, 1.0, 0.1094, 1.0, 0.125, 1.0, 0.125, 1.0, 0.09375, 1.0, 0.5, 1.0, 0.5156, 1.0, 0.5312, 1.0, 0.5312, 1.0, 0.5, 1.0, 0.9062, 1.0, 0.9219, 1.0, 0.9375, 1.0, 0.9375, 1.0, 0.9062, 1.0, 0.0625, 1.0, 0.07812, 1.0, 0.09375, 1.0, 0.09375, 1.0, 0.0625, 1.0, 0.4688, 1.0, 0.4844, 1.0, 0.5, 1.0, 0.5, 1.0, 0.4688, 1.0, 0.875, 1.0, 0.8906, 1.0, 0.9062, 1.0, 0.9062, 1.0, 0.875, 1.0, 0.03125, 1.0, 0.04688, 1.0, 0.0625, 1.0, 0.0625, 1.0, 0.03125, 1.0, 0.4375, 1.0, 0.4531, 1.0, 0.4688, 1.0, 0.4688, 1.0, 0.4375, 1.0, 0.8438, 1.0, 0.8594, 1.0, 0.875, 1.0, 0.875, 1.0, 0.8438, 1.0, 0.0, 1.0, 0.01562, 1.0, 0.03125, 1.0, 0.03125, 1.0, 0.0, 1.0, 0.4062, 1.0, 0.4219, 1.0, 0.4375, 1.0, 0.4375, 1.0, 0.4062, 1.0, 0.8125, 1.0, 0.8281, 1.0, 0.8438, 1.0, 0.8438, 1.0, 0.8125, 1.0, 0.375, 1.0, 0.3906, 1.0, 0.4062, 1.0, 0.4062, 1.0, 0.375, 1.0, 0.7812, 1.0, 0.7969, 1.0, 0.8125, 1.0, 0.8125, 1.0, 0.7812, 1.0, 0.3438, 1.0, 0.3594, 1.0, 0.375, 1.0, 0.375, 1.0, 0.3438, 1.0, 0.75, 1.0, 0.7656, 1.0, 0.7812, 1.0, 0.7812, 1.0, 0.75, 1.0, 0.3125, 1.0, 0.3281, 1.0, 0.3438, 1.0, 0.3438, 1.0, 0.3125, 1.0, 0.7188, 1.0, 0.7344, 1.0, 0.75, 1.0, 0.75, 1.0, 0.7188, 1.0, 0.2812, 1.0, 0.2969, 1.0, 0.3125, 1.0, 0.3125, 1.0, 0.2812, 1.0, 0.6875, 1.0, 0.7031, 1.0, 0.7188, 1.0, 0.7188, 1.0, 0.6875, 1.0, 0.25, 1.0, 0.2656, 1.0, 0.2812, 1.0, 0.2812, 1.0, 0.25, 1.0, 0.6562, 1.0, 0.6719, 1.0, 0.6875, 1.0, 0.6875, 1.0, 0.6562, 1.0, 0.2188, 1.0, 0.2344, 1.0, 0.25, 1.0, 0.25, 1.0, 0.2188, 1.0, 0.625, 1.0, 0.6406, 1.0, 0.6562, 1.0, 0.6562, 1.0, 0.625, 1.0, 0.1875, 1.0, 0.2031, 1.0, 0.2188, 1.0, 0.2188, 1.0, 0.1875, 1.0, 0.5938, 1.0, 0.6094, 1.0, 0.625, 1.0, 0.625, 1.0, 0.5938, 1.0, 0.1562, 1.0, 0.1719, 1.0, 0.1875, 1.0, 0.1875, 1.0, 0.1562, 1.0, 0.5625, 1.0, 0.5781, 1.0, 0.5938, 1.0, 0.5938, 1.0, 0.5625, 1.0, 0.9688, 1.0, 0.9844, 1.0, 1.0, 1.0, 1.0, 1.0, 0.9688, 1.0, 0.125, 1.0, 0.1406, 1.0, 0.1562, 1.0, 0.1562, 1.0, 0.125, 1.0, 0.125, 1.0, 0.1406, 1.0, 0.1406, 1.0, 0.125, 1.0, 0.1406, 0.75, 0.1406, 0.962, 0.125, 0.962, 0.125, 0.75, 0.1562, 1.0, 0.1719, 1.0, 0.1719, 1.0, 0.1562, 1.0, 0.4062, 1.0, 0.4219, 1.0, 0.4219, 1.0, 0.4062, 1.0, 0.4219, 0.75, 0.4219, 0.962, 0.4062, 0.962, 0.4062, 0.75, 0.4375, 1.0, 0.4531, 1.0, 0.4531, 1.0, 0.4375, 1.0, 0.6875, 1.0, 0.7031, 1.0, 0.7031, 1.0, 0.6875, 1.0, 0.7031, 0.75, 0.7031, 0.962, 0.6875, 0.962, 0.6875, 0.75, 0.7188, 1.0, 0.7344, 1.0, 0.7344, 1.0, 0.7188, 1.0, 0.0, 1.0, 0.01562, 1.0, 0.01562, 1.0, 0.0, 1.0, 0.9844, 1.0, 1.0, 1.0, 1.0, 1.0, 0.9844, 1.0, 0.03125, 1.0, 0.04688, 1.0, 0.04688, 1.0, 0.03125, 1.0, 0.9688, 1.0, 0.9844, 1.0, 0.9844, 1.0, 0.9688, 1.0, 0.9844, 0.75, 0.9844, 0.962, 0.9688, 0.962, 0.9688, 0.75, 0.9688, 0.75, 0.9688, 0.962, 0.9531, 0.962, 0.9531, 0.75, 0.2812, 1.0, 0.2969, 1.0, 0.2969, 1.0, 0.2812, 1.0, 0.2969, 0.75, 0.2969, 0.962, 0.2812, 0.962, 0.2812, 0.75, 0.3125, 1.0, 0.3281, 1.0, 0.3281, 1.0, 0.3125, 1.0, 0.5625, 1.0, 0.5781, 1.0, 0.5781, 1.0, 0.5625, 1.0, 0.5781, 0.75, 0.5781, 0.962, 0.5625, 0.962, 0.5625, 0.75, 0.5938, 1.0, 0.6094, 1.0, 0.6094, 1.0, 0.5938, 1.0, 0.8438, 1.0, 0.8594, 1.0, 0.8594, 1.0, 0.8438, 1.0, 0.8594, 0.75, 0.8594, 0.962, 0.8438, 0.962, 0.8438, 0.75, 0.875, 1.0, 0.8906, 1.0, 0.8906, 1.0, 0.875, 1.0, 0.1562, 1.0, 0.1719, 1.0, 0.1719, 1.0, 0.1562, 1.0, 0.1719, 0.75, 0.1719, 0.962, 0.1562, 0.962, 0.1562, 0.75, 0.1875, 1.0, 0.2031, 1.0, 0.2031, 1.0, 0.1875, 1.0, 0.4375, 1.0, 0.4531, 1.0, 0.4531, 1.0, 0.4375, 1.0, 0.4531, 0.75, 0.4531, 0.962, 0.4375, 0.962, 0.4375, 0.75, 0.4688, 1.0, 0.4844, 1.0, 0.4844, 1.0, 0.4688, 1.0, 0.7188, 1.0, 0.7344, 1.0, 0.7344, 1.0, 0.7188, 1.0, 0.7344, 0.75, 0.7344, 0.962, 0.7188, 0.962, 0.7188, 0.75, 0.75, 1.0, 0.7656, 1.0, 0.7656, 1.0, 0.75, 1.0, 0.03125, 1.0, 0.04688, 1.0, 0.04688, 1.0, 0.03125, 1.0, 0.04688, 0.75, 0.04688, 0.962, 0.03125, 0.962, 0.03125, 0.75, 0.0625, 1.0, 0.07812, 1.0, 0.07812, 1.0, 0.0625, 1.0, 0.3125, 1.0, 0.3281, 1.0, 0.3281, 1.0, 0.3125, 1.0, 0.3281, 0.75, 0.3281, 0.962, 0.3125, 0.962, 0.3125, 0.75, 0.3438, 1.0, 0.3594, 1.0, 0.3594, 1.0, 0.3438, 1.0, 0.5938, 1.0, 0.6094, 1.0, 0.6094, 1.0, 0.5938, 1.0, 0.6094, 0.75, 0.6094, 0.962, 0.5938, 0.962, 0.5938, 0.75, 0.625, 1.0, 0.6406, 1.0, 0.6406, 1.0, 0.625, 1.0, 0.875, 1.0, 0.8906, 1.0, 0.8906, 1.0, 0.875, 1.0, 0.8906, 0.75, 0.8906, 0.962, 0.875, 0.962, 0.875, 0.75, 0.9062, 1.0, 0.9219, 1.0, 0.9219, 1.0, 0.9062, 1.0, 0.1875, 1.0, 0.2031, 1.0, 0.2031, 1.0, 0.1875, 1.0, 0.2031, 0.75, 0.2031, 0.962, 0.1875, 0.962, 0.1875, 0.75, 0.2188, 1.0, 0.2344, 1.0, 0.2344, 1.0, 0.2188, 1.0, 0.4688, 1.0, 0.4844, 1.0, 0.4844, 1.0, 0.4688, 1.0, 0.4844, 0.75, 0.4844, 0.962, 0.4688, 0.962, 0.4688, 0.75, 0.5, 1.0, 0.5156, 1.0, 0.5156, 1.0, 0.5, 1.0, 0.75, 1.0, 0.7656, 1.0, 0.7656, 1.0, 0.75, 1.0, 0.7656, 0.75, 0.7656, 0.962, 0.75, 0.962, 0.75, 0.75, 0.7812, 1.0, 0.7969, 1.0, 0.7969, 1.0, 0.7812, 1.0, 0.0625, 1.0, 0.07812, 1.0, 0.07812, 1.0, 0.0625, 1.0, 0.07812, 0.75, 0.07812, 0.962, 0.0625, 0.962, 0.0625, 0.75, 0.09375, 1.0, 0.1094, 1.0, 0.1094, 1.0, 0.09375, 1.0, 0.3438, 1.0, 0.3594, 1.0, 0.3594, 1.0, 0.3438, 1.0, 0.3594, 0.75, 0.3594, 0.962, 0.3438, 0.962, 0.3438, 0.75, 0.375, 1.0, 0.3906, 1.0, 0.3906, 1.0, 0.375, 1.0, 0.625, 1.0, 0.6406, 1.0, 0.6406, 1.0, 0.625, 1.0, 0.6406, 0.75, 0.6406, 0.962, 0.625, 0.962, 0.625, 0.75, 0.6562, 1.0, 0.6719, 1.0, 0.6719, 1.0, 0.6562, 1.0, 0.9062, 1.0, 0.9219, 1.0, 0.9219, 1.0, 0.9062, 1.0, 0.9219, 0.75, 0.9219, 0.962, 0.9062, 0.962, 0.9062, 0.75, 0.9375, 1.0, 0.9531, 1.0, 0.9531, 1.0, 0.9375, 1.0, 0.2188, 1.0, 0.2344, 1.0, 0.2344, 1.0, 0.2188, 1.0, 0.2344, 0.75, 0.2344, 0.962, 0.2188, 0.962, 0.2188, 0.75, 0.25, 1.0, 0.2656, 1.0, 0.2656, 1.0, 0.25, 1.0, 0.5, 1.0, 0.5156, 1.0, 0.5156, 1.0, 0.5, 1.0, 0.5156, 0.75, 0.5156, 0.962, 0.5, 0.962, 0.5, 0.75, 0.5312, 1.0, 0.5469, 1.0, 0.5469, 1.0, 0.5312, 1.0, 0.7812, 1.0, 0.7969, 1.0, 0.7969, 1.0, 0.7812, 1.0, 0.7969, 0.75, 0.7969, 0.962, 0.7812, 0.962, 0.7812, 0.75, 0.8125, 1.0, 0.8281, 1.0, 0.8281, 1.0, 0.8125, 1.0, 0.09375, 1.0, 0.1094, 1.0, 0.1094, 1.0, 0.09375, 1.0, 0.1094, 0.75, 0.1094, 0.962, 0.09375, 0.962, 0.09375, 0.75, 0.09375, 0.75, 0.09375, 0.962, 0.07812, 0.962, 0.07812, 0.75, 0.375, 1.0, 0.3906, 1.0, 0.3906, 1.0, 0.375, 1.0, 0.3906, 0.75, 0.3906, 0.962, 0.375, 0.962, 0.375, 0.75, 0.375, 0.75, 0.375, 0.962, 0.3594, 0.962, 0.3594, 0.75, 0.6562, 1.0, 0.6719, 1.0, 0.6719, 1.0, 0.6562, 1.0, 0.6719, 0.75, 0.6719, 0.962, 0.6562, 0.962, 0.6562, 0.75, 0.6562, 0.75, 0.6562, 0.962, 0.6406, 0.962, 0.6406, 0.75, 0.9375, 1.0, 0.9531, 1.0, 0.9531, 1.0, 0.9375, 1.0, 0.9531, 0.75, 0.9531, 0.962, 0.9375, 0.962, 0.9375, 0.75, 0.9375, 0.75, 0.9375, 0.962, 0.9219, 0.962, 0.9219, 0.75, 0.25, 1.0, 0.2656, 1.0, 0.2656, 1.0, 0.25, 1.0, 0.2656, 0.75, 0.2656, 0.962, 0.25, 0.962, 0.25, 0.75, 0.25, 0.75, 0.25, 0.962, 0.2344, 0.962, 0.2344, 0.75, 0.5312, 1.0, 0.5469, 1.0, 0.5469, 1.0, 0.5312, 1.0, 0.5469, 0.75, 0.5469, 0.962, 0.5312, 0.962, 0.5312, 0.75, 0.5312, 0.75, 0.5312, 0.962, 0.5156, 0.962, 0.5156, 0.75, 0.01562, 0.5, 0.01562, 0.75, 0.0, 0.75, 0.0, 0.5, 0.03125, 0.5, 0.03125, 0.75, 0.01562, 0.75, 0.01562, 0.5, 0.01562, 1.0, 0.03125, 1.0, 0.03125, 1.0, 0.01562, 1.0, 0.04688, 0.5, 0.04688, 0.75, 0.03125, 0.75, 0.03125, 0.5, 0.0625, 0.5, 0.0625, 0.75, 0.04688, 0.75, 0.04688, 0.5, 0.04688, 1.0, 0.0625, 1.0, 0.0625, 1.0, 0.04688, 1.0, 0.8125, 1.0, 0.8281, 1.0, 0.8281, 1.0, 0.8125, 1.0, 0.8281, 0.75, 0.8281, 0.962, 0.8125, 0.962, 0.8125, 0.75, 0.8125, 0.75, 0.8125, 0.962, 0.7969, 0.962, 0.7969, 0.75, 0.07812, 0.5, 0.07812, 0.75, 0.0625, 0.75, 0.0625, 0.5, 0.09375, 0.5, 0.09375, 0.75, 0.07812, 0.75, 0.07812, 0.5, 0.07812, 1.0, 0.09375, 1.0, 0.09375, 1.0, 0.07812, 1.0, 0.1094, 0.5, 0.1094, 0.75, 0.09375, 0.75, 0.09375, 0.5, 0.125, 0.5, 0.125, 0.75, 0.1094, 0.75, 0.1094, 0.5, 0.125, 1.0, 0.1406, 1.0, 0.1406, 1.0, 0.125, 1.0, 0.1406, 0.5, 0.1406, 0.75, 0.125, 0.75, 0.125, 0.5, 0.1562, 0.5, 0.1562, 0.75, 0.1406, 0.75, 0.1406, 0.5, 0.1406, 1.0, 0.1562, 1.0, 0.1562, 1.0, 0.1406, 1.0, 0.1719, 0.5, 0.1719, 0.75, 0.1562, 0.75, 0.1562, 0.5, 0.1875, 0.5, 0.1875, 0.75, 0.1719, 0.75, 0.1719, 0.5, 0.1719, 1.0, 0.1875, 1.0, 0.1875, 1.0, 0.1719, 1.0, 0.2031, 0.5, 0.2031, 0.75, 0.1875, 0.75, 0.1875, 0.5, 0.2188, 0.5, 0.2188, 0.75, 0.2031, 0.75, 0.2031, 0.5, 0.2031, 1.0, 0.2187, 1.0, 0.2188, 1.0, 0.2031, 1.0, 0.2344, 0.5, 0.2344, 0.75, 0.2188, 0.75, 0.2188, 0.5, 0.25, 0.5, 0.25, 0.75, 0.2344, 0.75, 0.2344, 0.5, 0.2344, 1.0, 0.25, 1.0, 0.25, 1.0, 0.2344, 1.0, 0.2656, 0.5, 0.2656, 0.75, 0.25, 0.75, 0.25, 0.5, 0.2812, 0.5, 0.2812, 0.75, 0.2656, 0.75, 0.2656, 0.5, 0.2812, 1.0, 0.2969, 1.0, 0.2969, 1.0, 0.2812, 1.0, 0.2969, 0.5, 0.2969, 0.75, 0.2812, 0.75, 0.2812, 0.5, 0.3125, 0.5, 0.3125, 0.75, 0.2969, 0.75, 0.2969, 0.5, 0.2969, 1.0, 0.3125, 1.0, 0.3125, 1.0, 0.2969, 1.0, 0.3281, 0.5, 0.3281, 0.75, 0.3125, 0.75, 0.3125, 0.5, 0.3438, 0.5, 0.3438, 0.75, 0.3281, 0.75, 0.3281, 0.5, 0.3281, 1.0, 0.3438, 1.0, 0.3438, 1.0, 0.3281, 1.0, 0.3594, 0.5, 0.3594, 0.75, 0.3438, 0.75, 0.3438, 0.5, 0.375, 0.5, 0.375, 0.75, 0.3594, 0.75, 0.3594, 0.5, 0.3594, 1.0, 0.375, 1.0, 0.375, 1.0, 0.3594, 1.0, 0.3906, 0.5, 0.3906, 0.75, 0.375, 0.75, 0.375, 0.5, 0.4062, 0.5, 0.4062, 0.75, 0.3906, 0.75, 0.3906, 0.5, 0.4062, 1.0, 0.4219, 1.0, 0.4219, 1.0, 0.4062, 1.0, 0.4219, 0.5, 0.4219, 0.75, 0.4062, 0.75, 0.4062, 0.5, 0.4375, 0.5, 0.4375, 0.75, 0.4219, 0.75, 0.4219, 0.5, 0.4219, 1.0, 0.4375, 1.0, 0.4375, 1.0, 0.4219, 1.0, 0.4531, 0.5, 0.4531, 0.75, 0.4375, 0.75, 0.4375, 0.5, 0.4688, 0.5, 0.4688, 0.75, 0.4531, 0.75, 0.4531, 0.5, 0.4531, 1.0, 0.4688, 1.0, 0.4688, 1.0, 0.4531, 1.0, 0.4844, 0.5, 0.4844, 0.75, 0.4688, 0.75, 0.4688, 0.5, 0.5, 0.5, 0.5, 0.75, 0.4844, 0.75, 0.4844, 0.5, 0.4844, 1.0, 0.5, 1.0, 0.5, 1.0, 0.4844, 1.0, 0.5156, 0.5, 0.5156, 0.75, 0.5, 0.75, 0.5, 0.5, 0.5312, 0.5, 0.5312, 0.75, 0.5156, 0.75, 0.5156, 0.5, 0.5156, 1.0, 0.5312, 1.0, 0.5312, 1.0, 0.5156, 1.0, 0.5469, 0.5, 0.5469, 0.75, 0.5312, 0.75, 0.5312, 0.5, 0.5625, 0.5, 0.5625, 0.75, 0.5469, 0.75, 0.5469, 0.5, 0.5625, 1.0, 0.5781, 1.0, 0.5781, 1.0, 0.5625, 1.0, 0.5781, 0.5, 0.5781, 0.75, 0.5625, 0.75, 0.5625, 0.5, 0.5938, 0.5, 0.5938, 0.75, 0.5781, 0.75, 0.5781, 0.5, 0.5781, 1.0, 0.5938, 1.0, 0.5938, 1.0, 0.5781, 1.0, 0.6094, 0.5, 0.6094, 0.75, 0.5938, 0.75, 0.5938, 0.5, 0.625, 0.5, 0.625, 0.75, 0.6094, 0.75, 0.6094, 0.5, 0.6094, 1.0, 0.625, 1.0, 0.625, 1.0, 0.6094, 1.0, 0.6406, 0.5, 0.6406, 0.75, 0.625, 0.75, 0.625, 0.5, 0.6562, 0.5, 0.6562, 0.75, 0.6406, 0.75, 0.6406, 0.5, 0.6406, 1.0, 0.6562, 1.0, 0.6562, 1.0, 0.6406, 1.0, 0.6719, 0.5, 0.6719, 0.75, 0.6562, 0.75, 0.6562, 0.5, 0.6875, 0.5, 0.6875, 0.75, 0.6719, 0.75, 0.6719, 0.5, 0.6875, 1.0, 0.7031, 1.0, 0.7031, 1.0, 0.6875, 1.0, 0.7031, 0.5, 0.7031, 0.75, 0.6875, 0.75, 0.6875, 0.5, 0.7188, 0.5, 0.7188, 0.75, 0.7031, 0.75, 0.7031, 0.5, 0.7031, 1.0, 0.7188, 1.0, 0.7188, 1.0, 0.7031, 1.0, 0.7344, 0.5, 0.7344, 0.75, 0.7188, 0.75, 0.7188, 0.5, 0.75, 0.5, 0.75, 0.75, 0.7344, 0.75, 0.7344, 0.5, 0.7344, 1.0, 0.75, 1.0, 0.75, 1.0, 0.7344, 1.0, 0.7656, 0.5, 0.7656, 0.75, 0.75, 0.75, 0.75, 0.5, 0.7812, 0.5, 0.7812, 0.75, 0.7656, 0.75, 0.7656, 0.5, 0.7656, 1.0, 0.7812, 1.0, 0.7812, 1.0, 0.7656, 1.0, 0.7969, 0.5, 0.7969, 0.75, 0.7812, 0.75, 0.7812, 0.5, 0.8125, 0.5, 0.8125, 0.75, 0.7969, 0.75, 0.7969, 0.5, 0.7969, 1.0, 0.8125, 1.0, 0.8125, 1.0, 0.7969, 1.0, 0.8281, 0.5, 0.8281, 0.75, 0.8125, 0.75, 0.8125, 0.5, 0.8438, 0.5, 0.8438, 0.75, 0.8281, 0.75, 0.8281, 0.5, 0.8438, 1.0, 0.8594, 1.0, 0.8594, 1.0, 0.8438, 1.0, 0.8594, 0.5, 0.8594, 0.75, 0.8438, 0.75, 0.8438, 0.5, 0.875, 0.5, 0.875, 0.75, 0.8594, 0.75, 0.8594, 0.5, 0.8594, 1.0, 0.875, 1.0, 0.875, 1.0, 0.8594, 1.0, 0.8906, 0.5, 0.8906, 0.75, 0.875, 0.75, 0.875, 0.5, 0.9062, 0.5, 0.9062, 0.75, 0.8906, 0.75, 0.8906, 0.5, 0.8906, 1.0, 0.9062, 1.0, 0.9062, 1.0, 0.8906, 1.0, 0.9219, 0.5, 0.9219, 0.75, 0.9062, 0.75, 0.9062, 0.5, 0.9375, 0.5, 0.9375, 0.75, 0.9219, 0.75, 0.9219, 0.5, 0.9219, 1.0, 0.9375, 1.0, 0.9375, 1.0, 0.9219, 1.0, 0.9531, 0.5, 0.9531, 0.75, 0.9375, 0.75, 0.9375, 0.5, 0.9688, 0.5, 0.9688, 0.75, 0.9531, 0.75, 0.9531, 0.5, 0.9688, 1.0, 0.9844, 1.0, 0.9844, 1.0, 0.9688, 1.0, 0.9844, 0.5, 0.9844, 0.75, 0.9688, 0.75, 0.9688, 0.5, 1.0, 0.5, 1.0, 0.75, 0.9844, 0.75, 0.9844, 0.5, 0.01562, 0.75, 0.01562, 0.962, 0.0, 0.962, 0.0, 0.75, 0.9844, 0.962, 1.0, 0.962, 0.9997, 0.9832, 0.9844, 0.9832, 0.9844, 0.9832, 0.9997, 0.9832, 0.9999, 1.0, 0.9844, 1.0, 0.9844, 1.0, 0.9999, 1.0, 1.0, 1.0, 0.9844, 1.0, 0.9531, 0.962, 0.9688, 0.962, 0.9688, 0.9832, 0.9531, 0.9832, 0.9531, 0.9832, 0.9688, 0.9832, 0.9688, 1.0, 0.9531, 1.0, 0.9531, 1.0, 0.9688, 1.0, 0.9688, 1.0, 0.9531, 1.0, 0.9219, 0.962, 0.9375, 0.962, 0.9375, 0.9832, 0.9219, 0.9832, 0.9219, 0.9832, 0.9375, 0.9832, 0.9375, 1.0, 0.9219, 1.0, 0.9219, 1.0, 0.9375, 1.0, 0.9375, 1.0, 0.9219, 1.0, 0.8906, 0.962, 0.9062, 0.962, 0.9063, 0.9832, 0.8906, 0.9832, 0.8906, 0.9832, 0.9063, 0.9832, 0.9062, 1.0, 0.8906, 1.0, 0.8906, 1.0, 0.9062, 1.0, 0.9062, 1.0, 0.8906, 1.0, 0.8594, 0.962, 0.875, 0.962, 0.875, 0.9832, 0.8594, 0.9832, 0.8594, 0.9832, 0.875, 0.9832, 0.875, 1.0, 0.8594, 1.0, 0.8594, 1.0, 0.875, 1.0, 0.875, 1.0, 0.8594, 1.0, 0.8281, 0.962, 0.8438, 0.962, 0.8438, 0.9832, 0.8281, 0.9832, 0.8281, 0.9832, 0.8438, 0.9832, 0.8438, 1.0, 0.8281, 1.0, 0.8281, 1.0, 0.8438, 1.0, 0.8438, 1.0, 0.8281, 1.0, 0.7969, 0.962, 0.8125, 0.962, 0.8125, 0.9832, 0.7969, 0.9832, 0.7969, 0.9832, 0.8125, 0.9832, 0.8125, 1.0, 0.7969, 1.0, 0.7969, 1.0, 0.8125, 1.0, 0.8125, 1.0, 0.7969, 1.0, 0.7656, 0.962, 0.7812, 0.962, 0.7813, 0.9832, 0.7656, 0.9832, 0.7656, 0.9832, 0.7813, 0.9832, 0.7812, 1.0, 0.7656, 1.0, 0.7656, 1.0, 0.7812, 1.0, 0.7812, 1.0, 0.7656, 1.0, 0.7344, 0.962, 0.75, 0.962, 0.75, 0.9832, 0.7344, 0.9832, 0.7344, 0.9832, 0.75, 0.9832, 0.75, 1.0, 0.7344, 1.0, 0.7344, 1.0, 0.75, 1.0, 0.75, 1.0, 0.7344, 1.0, 0.7031, 0.962, 0.7188, 0.962, 0.7188, 0.9832, 0.7031, 0.9832, 0.7031, 0.9832, 0.7188, 0.9832, 0.7188, 1.0, 0.7031, 1.0, 0.7031, 1.0, 0.7188, 1.0, 0.7188, 1.0, 0.7031, 1.0, 0.6719, 0.962, 0.6875, 0.962, 0.6875, 0.9832, 0.6719, 0.9832, 0.6719, 0.9832, 0.6875, 0.9832, 0.6875, 1.0, 0.6719, 1.0, 0.6719, 1.0, 0.6875, 1.0, 0.6875, 1.0, 0.6719, 1.0, 0.6406, 0.962, 0.6562, 0.962, 0.6562, 0.9832, 0.6406, 0.9832, 0.6406, 0.9832, 0.6562, 0.9832, 0.6562, 1.0, 0.6406, 1.0, 0.6406, 1.0, 0.6562, 1.0, 0.6562, 1.0, 0.6406, 1.0, 0.6094, 0.962, 0.625, 0.962, 0.625, 0.9832, 0.6094, 0.9832, 0.6094, 0.9832, 0.625, 0.9832, 0.625, 1.0, 0.6094, 1.0, 0.6094, 1.0, 0.625, 1.0, 0.625, 1.0, 0.6094, 1.0, 0.5781, 0.962, 0.5938, 0.962, 0.5938, 0.9832, 0.5781, 0.9832, 0.5781, 0.9832, 0.5938, 0.9832, 0.5938, 1.0, 0.5781, 1.0, 0.5781, 1.0, 0.5938, 1.0, 0.5938, 1.0, 0.5781, 1.0, 0.5469, 0.962, 0.5625, 0.962, 0.5625, 0.9832, 0.5469, 0.9832, 0.5469, 0.9832, 0.5625, 0.9832, 0.5625, 1.0, 0.5469, 1.0, 0.5469, 1.0, 0.5625, 1.0, 0.5625, 1.0, 0.5469, 1.0, 0.5156, 0.962, 0.5312, 0.962, 0.5312, 0.9832, 0.5156, 0.9832, 0.5156, 0.9832, 0.5312, 0.9832, 0.5312, 1.0, 0.5156, 1.0, 0.5156, 1.0, 0.5312, 1.0, 0.5312, 1.0, 0.5156, 1.0, 0.4844, 0.962, 0.5, 0.962, 0.5, 0.9832, 0.4844, 0.9832, 0.4844, 0.9832, 0.5, 0.9832, 0.5, 1.0, 0.4844, 1.0, 0.4844, 1.0, 0.5, 1.0, 0.5, 1.0, 0.4844, 1.0, 0.4531, 0.962, 0.4688, 0.962, 0.4688, 0.9832, 0.4531, 0.9832, 0.4531, 0.9832, 0.4688, 0.9832, 0.4688, 1.0, 0.4531, 1.0, 0.4531, 1.0, 0.4688, 1.0, 0.4688, 1.0, 0.4531, 1.0, 0.4219, 0.962, 0.4375, 0.962, 0.4375, 0.9832, 0.4219, 0.9832, 0.4219, 0.9832, 0.4375, 0.9832, 0.4375, 1.0, 0.4219, 1.0, 0.4219, 1.0, 0.4375, 1.0, 0.4375, 1.0, 0.4219, 1.0, 0.3906, 0.962, 0.4062, 0.962, 0.4062, 0.9832, 0.3906, 0.9832, 0.3906, 0.9832, 0.4062, 0.9832, 0.4063, 1.0, 0.3906, 1.0, 0.3906, 1.0, 0.4063, 1.0, 0.4062, 1.0, 0.3906, 1.0, 0.3594, 0.962, 0.375, 0.962, 0.375, 0.9832, 0.3594, 0.9832, 0.3594, 0.9832, 0.375, 0.9832, 0.375, 1.0, 0.3594, 1.0, 0.3594, 1.0, 0.375, 1.0, 0.375, 1.0, 0.3594, 1.0, 0.3281, 0.962, 0.3438, 0.962, 0.3438, 0.9832, 0.3281, 0.9832, 0.3281, 0.9832, 0.3438, 0.9832, 0.3437, 1.0, 0.3281, 1.0, 0.3281, 1.0, 0.3437, 1.0, 0.3438, 1.0, 0.3281, 1.0, 0.2969, 0.962, 0.3125, 0.962, 0.3125, 0.9832, 0.2969, 0.9832, 0.2969, 0.9832, 0.3125, 0.9832, 0.3125, 1.0, 0.2969, 1.0, 0.2969, 1.0, 0.3125, 1.0, 0.3125, 1.0, 0.2969, 1.0, 0.2656, 0.962, 0.2812, 0.962, 0.2812, 0.9832, 0.2656, 0.9832, 0.2656, 0.9832, 0.2812, 0.9832, 0.2812, 1.0, 0.2656, 1.0, 0.2656, 1.0, 0.2812, 1.0, 0.2812, 1.0, 0.2656, 1.0, 0.2344, 0.962, 0.25, 0.962, 0.25, 0.9832, 0.2344, 0.9832, 0.2344, 0.9832, 0.25, 0.9832, 0.25, 1.0, 0.2344, 1.0, 0.2344, 1.0, 0.25, 1.0, 0.25, 1.0, 0.2344, 1.0, 0.2031, 0.962, 0.2188, 0.962, 0.2188, 0.9832, 0.2031, 0.9832, 0.2031, 0.9832, 0.2188, 0.9832, 0.2188, 1.0, 0.2031, 1.0, 0.2031, 1.0, 0.2188, 1.0, 0.2187, 1.0, 0.2031, 1.0, 0.1719, 0.962, 0.1875, 0.962, 0.1875, 0.9832, 0.1719, 0.9832, 0.1719, 0.9832, 0.1875, 0.9832, 0.1875, 1.0, 0.1719, 1.0, 0.1719, 1.0, 0.1875, 1.0, 0.1875, 1.0, 0.1719, 1.0, 0.1406, 0.962, 0.1562, 0.962, 0.1563, 0.9832, 0.1406, 0.9832, 0.1406, 0.9832, 0.1563, 0.9832, 0.1562, 1.0, 0.1406, 1.0, 0.1406, 1.0, 0.1562, 1.0, 0.1562, 1.0, 0.1406, 1.0, 0.1094, 0.962, 0.125, 0.962, 0.125, 0.9832, 0.1094, 0.9832, 0.1094, 0.9832, 0.125, 0.9832, 0.125, 1.0, 0.1094, 1.0, 0.1094, 1.0, 0.125, 1.0, 0.125, 1.0, 0.1094, 1.0, 0.07812, 0.962, 0.09375, 0.962, 0.09375, 0.9832, 0.07812, 0.9832, 0.07812, 0.9832, 0.09375, 0.9832, 0.09375, 1.0, 0.07812, 1.0, 0.07812, 1.0, 0.09375, 1.0, 0.09375, 1.0, 0.07812, 1.0, 0.04688, 0.962, 0.0625, 0.962, 0.0625, 0.9832, 0.04688, 0.9832, 0.04688, 0.9832, 0.0625, 0.9832, 0.0625, 1.0, 0.04688, 1.0, 0.04688, 1.0, 0.0625, 1.0, 0.0625, 1.0, 0.04688, 1.0, 0.01562, 0.962, 0.03125, 0.962, 0.03125, 0.9832, 0.01562, 0.9832, 0.01562, 0.9832, 0.03125, 0.9832, 0.03125, 1.0, 0.01562, 1.0, 0.01562, 1.0, 0.03125, 1.0, 0.03125, 1.0, 0.01562, 1.0, 0.9688, 0.962, 0.9844, 0.962, 0.9844, 0.9832, 0.9688, 0.9832, 0.9688, 0.9832, 0.9844, 0.9832, 0.9844, 1.0, 0.9688, 1.0, 0.9688, 1.0, 0.9844, 1.0, 0.9844, 1.0, 0.9688, 1.0, 0.9375, 0.962, 0.9531, 0.962, 0.9531, 0.9832, 0.9375, 0.9832, 0.9375, 0.9832, 0.9531, 0.9832, 0.9531, 1.0, 0.9375, 1.0, 0.9375, 1.0, 0.9531, 1.0, 0.9531, 1.0, 0.9375, 1.0, 0.9062, 0.962, 0.9219, 0.962, 0.9219, 0.9832, 0.9063, 0.9832, 0.9063, 0.9832, 0.9219, 0.9832, 0.9219, 1.0, 0.9062, 1.0, 0.9062, 1.0, 0.9219, 1.0, 0.9219, 1.0, 0.9062, 1.0, 0.875, 0.962, 0.8906, 0.962, 0.8906, 0.9832, 0.875, 0.9832, 0.875, 0.9832, 0.8906, 0.9832, 0.8906, 1.0, 0.875, 1.0, 0.875, 1.0, 0.8906, 1.0, 0.8906, 1.0, 0.875, 1.0, 0.8438, 0.962, 0.8594, 0.962, 0.8594, 0.9832, 0.8438, 0.9832, 0.8438, 0.9832, 0.8594, 0.9832, 0.8594, 1.0, 0.8438, 1.0, 0.8438, 1.0, 0.8594, 1.0, 0.8594, 1.0, 0.8438, 1.0, 0.8125, 0.962, 0.8281, 0.962, 0.8281, 0.9832, 0.8125, 0.9832, 0.8125, 0.9832, 0.8281, 0.9832, 0.8281, 1.0, 0.8125, 1.0, 0.8125, 1.0, 0.8281, 1.0, 0.8281, 1.0, 0.8125, 1.0, 0.7812, 0.962, 0.7969, 0.962, 0.7969, 0.9832, 0.7813, 0.9832, 0.7813, 0.9832, 0.7969, 0.9832, 0.7969, 1.0, 0.7812, 1.0, 0.7812, 1.0, 0.7969, 1.0, 0.7969, 1.0, 0.7812, 1.0, 0.75, 0.962, 0.7656, 0.962, 0.7656, 0.9832, 0.75, 0.9832, 0.75, 0.9832, 0.7656, 0.9832, 0.7656, 1.0, 0.75, 1.0, 0.75, 1.0, 0.7656, 1.0, 0.7656, 1.0, 0.75, 1.0, 0.7188, 0.962, 0.7344, 0.962, 0.7344, 0.9832, 0.7188, 0.9832, 0.7188, 0.9832, 0.7344, 0.9832, 0.7344, 1.0, 0.7188, 1.0, 0.7188, 1.0, 0.7344, 1.0, 0.7344, 1.0, 0.7188, 1.0, 0.6875, 0.962, 0.7031, 0.962, 0.7031, 0.9832, 0.6875, 0.9832, 0.6875, 0.9832, 0.7031, 0.9832, 0.7031, 1.0, 0.6875, 1.0, 0.6875, 1.0, 0.7031, 1.0, 0.7031, 1.0, 0.6875, 1.0, 0.6562, 0.962, 0.6719, 0.962, 0.6719, 0.9832, 0.6562, 0.9832, 0.6562, 0.9832, 0.6719, 0.9832, 0.6719, 1.0, 0.6562, 1.0, 0.6562, 1.0, 0.6719, 1.0, 0.6719, 1.0, 0.6562, 1.0, 0.625, 0.962, 0.6406, 0.962, 0.6406, 0.9832, 0.625, 0.9832, 0.625, 0.9832, 0.6406, 0.9832, 0.6406, 1.0, 0.625, 1.0, 0.625, 1.0, 0.6406, 1.0, 0.6406, 1.0, 0.625, 1.0, 0.5938, 0.962, 0.6094, 0.962, 0.6094, 0.9832, 0.5938, 0.9832, 0.5938, 0.9832, 0.6094, 0.9832, 0.6094, 1.0, 0.5938, 1.0, 0.5938, 1.0, 0.6094, 1.0, 0.6094, 1.0, 0.5938, 1.0, 0.5625, 0.962, 0.5781, 0.962, 0.5781, 0.9832, 0.5625, 0.9832, 0.5625, 0.9832, 0.5781, 0.9832, 0.5781, 1.0, 0.5625, 1.0, 0.5625, 1.0, 0.5781, 1.0, 0.5781, 1.0, 0.5625, 1.0, 0.5312, 0.962, 0.5469, 0.962, 0.5469, 0.9832, 0.5312, 0.9832, 0.5312, 0.9832, 0.5469, 0.9832, 0.5469, 1.0, 0.5312, 1.0, 0.5312, 1.0, 0.5469, 1.0, 0.5469, 1.0, 0.5312, 1.0, 0.5, 0.962, 0.5156, 0.962, 0.5156, 0.9832, 0.5, 0.9832, 0.5, 0.9832, 0.5156, 0.9832, 0.5156, 1.0, 0.5, 1.0, 0.5, 1.0, 0.5156, 1.0, 0.5156, 1.0, 0.5, 1.0, 0.4688, 0.962, 0.4844, 0.962, 0.4844, 0.9832, 0.4688, 0.9832, 0.4688, 0.9832, 0.4844, 0.9832, 0.4844, 1.0, 0.4688, 1.0, 0.4688, 1.0, 0.4844, 1.0, 0.4844, 1.0, 0.4688, 1.0, 0.4375, 0.962, 0.4531, 0.962, 0.4531, 0.9832, 0.4375, 0.9832, 0.4375, 0.9832, 0.4531, 0.9832, 0.4531, 1.0, 0.4375, 1.0, 0.4375, 1.0, 0.4531, 1.0, 0.4531, 1.0, 0.4375, 1.0, 0.4062, 0.962, 0.4219, 0.962, 0.4219, 0.9832, 0.4062, 0.9832, 0.4062, 0.9832, 0.4219, 0.9832, 0.4219, 1.0, 0.4063, 1.0, 0.4063, 1.0, 0.4219, 1.0, 0.4219, 1.0, 0.4062, 1.0, 0.375, 0.962, 0.3906, 0.962, 0.3906, 0.9832, 0.375, 0.9832, 0.375, 0.9832, 0.3906, 0.9832, 0.3906, 1.0, 0.375, 1.0, 0.375, 1.0, 0.3906, 1.0, 0.3906, 1.0, 0.375, 1.0, 0.3438, 0.962, 0.3594, 0.962, 0.3594, 0.9832, 0.3438, 0.9832, 0.3438, 0.9832, 0.3594, 0.9832, 0.3594, 1.0, 0.3437, 1.0, 0.3437, 1.0, 0.3594, 1.0, 0.3594, 1.0, 0.3438, 1.0, 0.3125, 0.962, 0.3281, 0.962, 0.3281, 0.9832, 0.3125, 0.9832, 0.3125, 0.9832, 0.3281, 0.9832, 0.3281, 1.0, 0.3125, 1.0, 0.3125, 1.0, 0.3281, 1.0, 0.3281, 1.0, 0.3125, 1.0, 0.2812, 0.962, 0.2969, 0.962, 0.2969, 0.9832, 0.2812, 0.9832, 0.2812, 0.9832, 0.2969, 0.9832, 0.2969, 1.0, 0.2812, 1.0, 0.2812, 1.0, 0.2969, 1.0, 0.2969, 1.0, 0.2812, 1.0, 0.25, 0.962, 0.2656, 0.962, 0.2656, 0.9832, 0.25, 0.9832, 0.25, 0.9832, 0.2656, 0.9832, 0.2656, 1.0, 0.25, 1.0, 0.25, 1.0, 0.2656, 1.0, 0.2656, 1.0, 0.25, 1.0, 0.2188, 0.962, 0.2344, 0.962, 0.2344, 0.9832, 0.2188, 0.9832, 0.2188, 0.9832, 0.2344, 0.9832, 0.2344, 1.0, 0.2188, 1.0, 0.2188, 1.0, 0.2344, 1.0, 0.2344, 1.0, 0.2188, 1.0, 0.1875, 0.962, 0.2031, 0.962, 0.2031, 0.9832, 0.1875, 0.9832, 0.1875, 0.9832, 0.2031, 0.9832, 0.2031, 1.0, 0.1875, 1.0, 0.1875, 1.0, 0.2031, 1.0, 0.2031, 1.0, 0.1875, 1.0, 0.1562, 0.962, 0.1719, 0.962, 0.1719, 0.9832, 0.1563, 0.9832, 0.1563, 0.9832, 0.1719, 0.9832, 0.1719, 1.0, 0.1562, 1.0, 0.1562, 1.0, 0.1719, 1.0, 0.1719, 1.0, 0.1562, 1.0, 0.125, 0.962, 0.1406, 0.962, 0.1406, 0.9832, 0.125, 0.9832, 0.125, 0.9832, 0.1406, 0.9832, 0.1406, 1.0, 0.125, 1.0, 0.125, 1.0, 0.1406, 1.0, 0.1406, 1.0, 0.125, 1.0, 0.09375, 0.962, 0.1094, 0.962, 0.1094, 0.9832, 0.09375, 0.9832, 0.09375, 0.9832, 0.1094, 0.9832, 0.1094, 1.0, 0.09375, 1.0, 0.09375, 1.0, 0.1094, 1.0, 0.1094, 1.0, 0.09375, 1.0, 0.0625, 0.962, 0.07812, 0.962, 0.07812, 0.9832, 0.0625, 0.9832, 0.0625, 0.9832, 0.07812, 0.9832, 0.07812, 1.0, 0.0625, 1.0, 0.0625, 1.0, 0.07812, 1.0, 0.07812, 1.0, 0.0625, 1.0, 0.03125, 0.962, 0.04688, 0.962, 0.04688, 0.9832, 0.03125, 0.9832, 0.03125, 0.9832, 0.04688, 0.9832, 0.04688, 1.0, 0.03125, 1.0, 0.03125, 1.0, 0.04688, 1.0, 0.04688, 1.0, 0.03125, 1.0, 0.0, 0.962, 0.01562, 0.962, 0.01562, 0.9832, 0.0002897, 0.9832, 0.0002897, 0.9832, 0.01562, 0.9832, 0.01562, 1.0, 0.0001321, 1.0, 0.0001321, 1.0, 0.01562, 1.0, 0.01562, 1.0, 0.0, 1.0, 1.0, 0.75, 1.0, 0.962, 0.9844, 0.962, 0.9844, 0.75])
me_candle.materials.append(mat_white)
me_candle.materials.append(mat_red)
me_candle.update()

# ---- objects
ob_candle = bpy.data.objects.new('Candle', me_candle)

# ---- transforms, parenting, visibility, modifiers, constraints
ob_candle.location = (0.0, 0.0, 0.0)

# ---- collection membership
col_collection.objects.link(ob_candle)

# ---- scene / render settings (as saved in the file)
scene.frame_start = 1; scene.frame_end = 250; scene.frame_set(1)
scene.render.engine = 'BLENDER_EEVEE_NEXT'
scene.cycles.sampling_pattern = 'TABULATED_SOBOL'
scene.cycles.use_light_tree = False
scene.view_settings.view_transform = 'Filmic'
bpy.context.view_layer.update()

# ---- added for rendering (the .blend has no active camera and no usable light): camera, sun
cam_auto = bpy.data.cameras.new('AutoCamera')
cam_auto.lens = 50.0
cam_auto.sensor_width = 36.0
cam_auto.clip_end = 1000.0
ob_auto_camera = bpy.data.objects.new('AutoCamera', cam_auto)
scene.collection.objects.link(ob_auto_camera)
ob_auto_camera.location = (1.17788, -1.41345, 1.04699)
ob_auto_camera.rotation_euler = (1.09748, -7.21219e-08, 0.694738)
scene.camera = ob_auto_camera
light_auto_sun = bpy.data.lights.new('AutoSun', 'SUN')
light_auto_sun.energy = 3.0
light_auto_sun.angle = 0.0523599
ob_auto_sun = bpy.data.objects.new('AutoSun', light_auto_sun)
scene.collection.objects.link(ob_auto_sun)
ob_auto_sun.rotation_euler = (0.872665, 0.174533, 0.523599)
bpy.context.view_layer.update()
